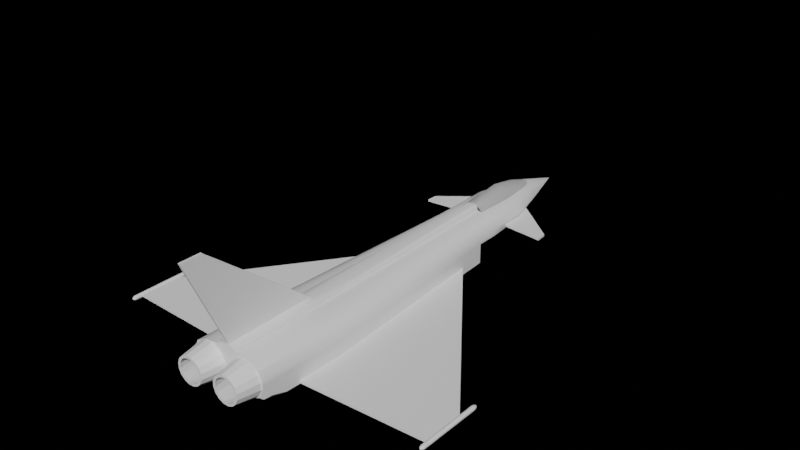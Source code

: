 # Source: models.blend  (saved by Blender 3.0.42; exported with 4.5.12 LTS)
import bpy
from mathutils import Matrix  # noqa: F401  (used for matrix-valued properties, if any)

bpy.ops.wm.read_factory_settings(use_empty=True)
scene = bpy.context.scene
scene.name = 'Scene'

# ---- node groups
ng_auto_smooth = bpy.data.node_groups.new('Auto Smooth', 'GeometryNodeTree')
_s = ng_auto_smooth.interface.new_socket(name='Geometry', in_out='OUTPUT', socket_type='NodeSocketGeometry')
_s = ng_auto_smooth.interface.new_socket(name='Geometry', in_out='INPUT', socket_type='NodeSocketGeometry')
_s = ng_auto_smooth.interface.new_socket(name='Angle', in_out='INPUT', socket_type='NodeSocketFloat')
_s.subtype = 'ANGLE'
_s.min_value = 0.0
_s.max_value = 3.142
ng_auto_smooth.is_modifier = True
_N = ng_auto_smooth.nodes; _L = ng_auto_smooth.links
n0 = _N.new('NodeGroupOutput'); n0.name = 'Group Output'; n0.location = (480, -100)
n1 = _N.new('NodeGroupInput'); n1.name = 'Group Input'; n1.location = (-420, -300)
n2 = _N.new('NodeGroupInput'); n2.name = 'Group Input.001'; n2.location = (-60, -100)
n3 = _N.new('GeometryNodeSetShadeSmooth'); n3.name = 'Set Shade Smooth'; n3.location = (120, -100)
n3.domain = 'EDGE'
n4 = _N.new('GeometryNodeSetShadeSmooth'); n4.name = 'Set Shade Smooth.001'; n4.location = (300, -100)
n5 = _N.new('GeometryNodeInputMeshEdgeAngle'); n5.name = 'Edge Angle'; n5.location = (-420, -220)
n6 = _N.new('GeometryNodeInputEdgeSmooth'); n6.name = 'Is Edge Smooth'; n6.location = (-60, -160)
n7 = _N.new('GeometryNodeInputShadeSmooth'); n7.name = 'Is Face Smooth'; n7.location = (-240, -340)
n8 = _N.new('FunctionNodeBooleanMath'); n8.name = 'Boolean Math'; n8.location = (-60, -220)
n9 = _N.new('FunctionNodeCompare'); n9.name = 'Compare'; n9.location = (-240, -180)
n9.operation = 'LESS_EQUAL'
_L.new(n5.outputs[0], n9.inputs[0])
_L.new(n4.outputs[0], n0.inputs[0])
_L.new(n1.outputs[1], n9.inputs[1])
_L.new(n9.outputs[0], n8.inputs[0])
_L.new(n7.outputs[0], n8.inputs[1])
_L.new(n2.outputs[0], n3.inputs[0])
_L.new(n6.outputs[0], n3.inputs[1])
_L.new(n3.outputs[0], n4.inputs[0])
_L.new(n8.outputs[0], n3.inputs[2])
n0.is_active_output = True

# ---- world
world_world = bpy.data.worlds.new('World'); scene.world = world_world
world_world.use_nodes = True; world_world.node_tree.nodes.clear()
_N = world_world.node_tree.nodes; _L = world_world.node_tree.links
n0 = _N.new('ShaderNodeOutputWorld'); n0.name = 'World Output'; n0.location = (300, 300)
n1 = _N.new('ShaderNodeBackground'); n1.name = 'Background'; n1.location = (10, 300)
n1.inputs[1].default_value = 0.1
n2 = _N.new('ShaderNodeSeparateColor'); n2.name = 'Separate RGB'; n2.location = (-180, 340)
n3 = _N.new('ShaderNodeTexGradient'); n3.name = 'Gradient Texture'; n3.location = (-180, 280)
n3.gradient_type = 'QUADRATIC_SPHERE'
_L.new(n1.outputs[0], n0.inputs[0])
_L.new(n3.outputs[0], n1.inputs[0])
n0.is_active_output = True
world_world.color = (0.05088, 0.05088, 0.05088)
world_world.use_sun_shadow = False
world_world.sun_shadow_jitter_overblur = 0.0

# ---- meshes
me_cube_002 = bpy.data.meshes.new('Cube.002')
me_cube_002.from_pydata([(-7.5, -0.9096, -0.5186), (-7.5, -0.9096, -0.4186), (-7.5, -2.66, -0.5186), (-7.5, -2.66, -0.4186), (-1.75, -0.9096, -0.5186), (-1.75, -0.9096, -0.4186), (-1.25, 7.59, -0.5186), (-1.25, 7.59, -0.4186), (-1.5, -2.91, -0.4186), (-1.5, -2.91, -0.5186), (-7.46, -0.09123, -0.3981), (-7.485, -0.08033, -0.389), (-7.51, -0.0769, -0.3861), (-7.535, -0.08033, -0.389), (-7.56, -0.09123, -0.3981), (-7.455, -0.1475, -0.389), (-7.482, -0.142, -0.3765), (-7.51, -0.1403, -0.3727), (-7.538, -0.142, -0.3765), (-7.565, -0.1475, -0.389), (-7.453, -0.2037, -0.3861), (-7.453, -2.913, -0.3861), (-7.482, -0.2037, -0.3727), (-7.482, -2.913, -0.3727), (-7.51, -0.2037, -0.3686), (-7.51, -2.913, -0.3686), (-7.538, -0.2037, -0.3727), (-7.538, -2.913, -0.3727), (-7.567, -0.2037, -0.3861), (-7.567, -2.913, -0.3861), (-7.455, -2.959, -0.389), (-7.482, -2.964, -0.3765), (-7.51, -2.965, -0.3727), (-7.538, -2.964, -0.3765), (-7.565, -2.959, -0.389), (-7.46, -3.005, -0.3981), (-7.485, -3.014, -0.389), (-7.51, -3.017, -0.3861), (-7.535, -3.014, -0.389), (-7.56, -3.005, -0.3981), (-7.58, -0.09123, -0.4184), (-7.59, -0.08033, -0.4435), (-7.592, -0.0769, -0.4686), (-7.59, -0.08033, -0.4937), (-7.58, -0.09123, -0.5188), (-7.59, -0.1475, -0.4136), (-7.602, -0.142, -0.4411), (-7.606, -0.1403, -0.4686), (-7.602, -0.142, -0.4961), (-7.59, -0.1475, -0.5236), (-7.592, -0.2037, -0.412), (-7.592, -2.913, -0.412), (-7.606, -0.2037, -0.4403), (-7.606, -2.913, -0.4403), (-7.61, -0.2037, -0.4686), (-7.61, -2.913, -0.4686), (-7.606, -0.2037, -0.4969), (-7.606, -2.913, -0.4969), (-7.592, -0.2037, -0.5252), (-7.592, -2.913, -0.5252), (-7.59, -2.959, -0.4136), (-7.602, -2.964, -0.4411), (-7.606, -2.965, -0.4686), (-7.602, -2.964, -0.4961), (-7.59, -2.959, -0.5236), (-7.58, -3.005, -0.4184), (-7.59, -3.014, -0.4435), (-7.592, -3.017, -0.4686), (-7.59, -3.014, -0.4937), (-7.58, -3.005, -0.5188), (-7.56, -0.09123, -0.5391), (-7.535, -0.08033, -0.5482), (-7.51, -0.0769, -0.5511), (-7.485, -0.08033, -0.5482), (-7.46, -0.09123, -0.5391), (-7.565, -0.1475, -0.5482), (-7.538, -0.142, -0.5607), (-7.51, -0.1403, -0.5645), (-7.482, -0.142, -0.5607), (-7.455, -0.1475, -0.5482), (-7.567, -0.2037, -0.5511), (-7.567, -2.913, -0.5511), (-7.538, -0.2037, -0.5645), (-7.538, -2.913, -0.5645), (-7.51, -0.2037, -0.5686), (-7.51, -2.913, -0.5686), (-7.482, -0.2037, -0.5645), (-7.482, -2.913, -0.5645), (-7.453, -0.2037, -0.5511), (-7.453, -2.913, -0.5511), (-7.565, -2.959, -0.5482), (-7.538, -2.964, -0.5607), (-7.51, -2.965, -0.5645), (-7.482, -2.964, -0.5607), (-7.455, -2.959, -0.5482), (-7.56, -3.005, -0.5391), (-7.535, -3.014, -0.5482), (-7.51, -3.017, -0.5511), (-7.485, -3.014, -0.5482), (-7.46, -3.005, -0.5391), (-7.44, -0.09123, -0.5188), (-7.43, -0.08033, -0.4937), (-7.428, -0.0769, -0.4686), (-7.43, -0.08033, -0.4435), (-7.44, -0.09123, -0.4184), (-7.43, -0.1475, -0.5236), (-7.418, -0.142, -0.4961), (-7.414, -0.1403, -0.4686), (-7.418, -0.142, -0.4411), (-7.43, -0.1475, -0.4136), (-7.428, -0.2037, -0.5252), (-7.428, -2.913, -0.5252), (-7.414, -0.2037, -0.4969), (-7.414, -2.913, -0.4969), (-7.41, -0.2037, -0.4686), (-7.41, -2.913, -0.4686), (-7.414, -0.2037, -0.4403), (-7.414, -2.913, -0.4403), (-7.428, -0.2037, -0.412), (-7.428, -2.913, -0.412), (-7.43, -2.959, -0.5236), (-7.418, -2.964, -0.4961), (-7.414, -2.965, -0.4686), (-7.418, -2.964, -0.4411), (-7.43, -2.959, -0.4136), (-7.44, -3.005, -0.5188), (-7.43, -3.014, -0.4937), (-7.428, -3.017, -0.4686), (-7.43, -3.014, -0.4435), (-7.44, -3.005, -0.4184), (-7.46, -0.04575, -0.5188), (-7.485, -0.02521, -0.5236), (-7.51, -0.01887, -0.5252), (-7.535, -0.02521, -0.5236), (-7.56, -0.04575, -0.5188), (-7.455, -0.02521, -0.4937), (-7.482, 0.002769, -0.4961), (-7.51, 0.01129, -0.4969), (-7.538, 0.002769, -0.4961), (-7.565, -0.02521, -0.4937), (-7.453, -0.01887, -0.4686), (-7.482, 0.01129, -0.4686), (-7.51, 0.02044, -0.4686), (-7.538, 0.01129, -0.4686), (-7.567, -0.01887, -0.4686), (-7.455, -0.02521, -0.4435), (-7.482, 0.002769, -0.4411), (-7.51, 0.01129, -0.4403), (-7.538, 0.002769, -0.4411), (-7.565, -0.02521, -0.4435), (-7.46, -0.04575, -0.4184), (-7.485, -0.02521, -0.4136), (-7.51, -0.01887, -0.412), (-7.535, -0.02521, -0.4136), (-7.56, -0.04575, -0.4184), (-7.46, -3.043, -0.4184), (-7.485, -3.059, -0.4136), (-7.51, -3.065, -0.412), (-7.535, -3.059, -0.4136), (-7.56, -3.043, -0.4184), (-7.455, -3.059, -0.4435), (-7.482, -3.082, -0.4411), (-7.51, -3.089, -0.4403), (-7.538, -3.082, -0.4411), (-7.565, -3.059, -0.4435), (-7.453, -3.065, -0.4686), (-7.482, -3.089, -0.4686), (-7.51, -3.097, -0.4686), (-7.538, -3.089, -0.4686), (-7.567, -3.065, -0.4686), (-7.455, -3.059, -0.4937), (-7.482, -3.082, -0.4961), (-7.51, -3.089, -0.4969), (-7.538, -3.082, -0.4961), (-7.565, -3.059, -0.4937), (-7.46, -3.043, -0.5188), (-7.485, -3.059, -0.5236), (-7.51, -3.065, -0.5252), (-7.535, -3.059, -0.5236), (-7.56, -3.043, -0.5188), (1.876e-06, -4.66, -0.5202), (1.876e-06, 8.84, -0.7565), (-1.151, 8.84, -0.5639), (-1.81, -0.8994, -0.6144), (1.876e-06, -0.8994, -0.6144), (1.876e-06, -4.66, 0.3205), (-1.75, -4.66, 0.2681), (1.876e-06, 8.84, -0.07953), (-1.151, 8.84, 0.08338), (-1.81, -0.8994, 0.2681), (1.876e-06, -4.66, 1.142), (-0.9528, 8.84, 0.9339), (-1.419, -0.8994, 0.9339), (-1.334, -4.66, 0.9339), (-0.4375, -4.66, 1.142), (-1.75, -4.66, 0.4865), (-1.094, -4.66, 1.054), (-1.574, -4.66, 0.814), (-1.25, 8.84, 0.4865), (-0.3125, 8.84, 1.142), (-1.124, 8.84, 0.814), (-0.7812, 8.84, 1.054), (-0.5503, -0.8994, 1.142), (-1.81, -0.8994, 0.4865), (-1.13, -0.8994, 1.054), (-1.608, -0.8994, 0.814), (-0.7656, -4.66, 1.098), (-0.8402, -0.8994, 1.098), (-0.5469, 8.84, 1.098), (-1.25, 8.84, -0.7565), (-1.25, 8.84, 0.1681), (-0.09856, 8.84, -0.5639), (-0.09856, 7.84, 0.1196), (-0.09856, 8.84, 0.1196), (-0.09856, 7.84, -0.6639), (-1.151, 7.84, -0.6639), (-1.151, 7.84, 0.08338), (-1.25, 9.84, 0.1681), (1.876e-06, 9.84, -0.07953), (-0.7812, 9.84, 1.054), (-0.9528, 9.84, 0.9339), (1.876e-06, 11.84, -0.07193), (-0.5469, 9.84, 1.098), (-1.024, 9.84, 0.814), (-1.25, 9.84, 0.4865), (-0.3125, 9.84, 1.142), (1.876e-06, -4.66, 1.292), (1.876e-06, 8.84, 1.392), (1.876e-06, 9.84, 1.392), (-0.1144, -4.66, 1.292), (-0.4375, -4.66, 1.181), (-0.276, -4.66, 1.277), (-0.3942, -4.66, 1.236), (-0.2812, 2.359, 1.292), (-0.5503, -0.8994, 1.181), (-0.4158, 0.73, 1.277), (-0.5143, -0.4628, 1.236), (-0.08173, 8.84, 1.392), (-0.3125, 8.84, 1.181), (-0.1971, 8.84, 1.377), (-0.2816, 8.84, 1.286), (-0.3125, 9.84, 1.181), (-0.08173, 9.84, 1.392), (-0.2816, 9.84, 1.286), (-0.1971, 9.84, 1.377), (-0.4957, -4.66, 0.9317), (-0.6434, -5.66, 0.7018), (-0.2753, -4.66, 0.719), (-0.4998, -5.66, 0.5632), (-0.1531, -4.66, 0.4383), (-0.4201, -5.66, 0.3802), (-0.1476, -4.66, 0.1321), (-0.4165, -5.66, 0.1806), (-0.2597, -4.66, -0.1529), (-0.4896, -5.66, -0.005183), (-0.4723, -4.66, -0.3733), (-0.6282, -5.66, -0.1488), (-0.7531, -4.66, -0.4955), (-0.8112, -5.66, -0.2285), (-1.059, -4.66, -0.501), (-1.011, -5.66, -0.2321), (-1.344, -4.66, -0.3889), (-1.197, -5.66, -0.159), (-1.565, -4.66, -0.1763), (-1.34, -5.66, -0.0204), (-1.687, -4.66, 0.1045), (-1.42, -5.66, 0.1626), (-1.692, -4.66, 0.4107), (-1.423, -5.66, 0.3622), (-1.58, -4.66, 0.6957), (-1.35, -5.66, 0.548), (-1.368, -4.66, 0.9161), (-1.212, -5.66, 0.6916), (-1.087, -4.66, 1.038), (-1.029, -5.66, 0.7713), (-0.7807, -4.66, 1.044), (-0.8292, -5.66, 0.7749), (-0.4106, -5.66, 0.6251), (-0.5848, -5.66, 0.7931), (-0.3141, -5.66, 0.4032), (-0.3097, -5.66, 0.1613), (-0.3983, -5.66, -0.06385), (-0.5663, -5.66, -0.238), (-0.7882, -5.66, -0.3346), (-1.03, -5.66, -0.3389), (-1.255, -5.66, -0.2503), (-1.429, -5.66, -0.0823), (-1.526, -5.66, 0.1396), (-1.53, -5.66, 0.3815), (-1.442, -5.66, 0.6066), (-1.274, -5.66, 0.7808), (-1.052, -5.66, 0.8773), (-0.8099, -5.66, 0.8817), (-0.33, -4.66, 0.6811), (-0.5317, -4.66, 0.8757), (-0.2182, -4.66, 0.4241), (-0.2131, -4.66, 0.1439), (-0.3157, -4.66, -0.1169), (-0.5103, -4.66, -0.3186), (-0.7673, -4.66, -0.4304), (-1.047, -4.66, -0.4355), (-1.308, -4.66, -0.3329), (-1.51, -4.66, -0.1383), (-1.622, -4.66, 0.1187), (-1.627, -4.66, 0.3989), (-1.524, -4.66, 0.6597), (-1.33, -4.66, 0.8614), (-1.073, -4.66, 0.9732), (-0.7925, -4.66, 0.9782), (-1.761, -3.554, -0.5379), (-1.044, -4.66, -0.5202), (-1.75, -4.66, 0.1855), (-1.547, -4.253, -0.5254), (-1.633, -4.541, -0.4045), (-1.543, -4.66, -0.3135), (-1.753, -4.253, -0.3187), (-1.115, 11.84, 0.1681), (-0.7812, 11.84, 1.032), (-0.9528, 11.84, 0.9207), (-0.5469, 11.84, 1.032), (-1.124, 11.84, 0.8424), (-1.25, 11.84, 0.4865), (-0.8333, 11.84, 0.02141), (-0.4167, 11.84, -0.05526), (-0.8333, 8.84, 0.01887), (-0.4167, 8.84, -0.06033), (-0.8333, 9.84, 0.01887), (-0.4167, 9.84, -0.06033), (-0.226, 13.84, -0.004493), (1.877e-06, 13.84, -0.01699), (-0.4238, 13.84, 0.9361), (-0.5169, 13.84, 0.8025), (-0.2967, 13.84, 0.9851), (-0.61, 13.84, 0.6688), (-0.6782, 13.84, 0.4018), (-0.5705, 13.84, 0.213), (-0.1639, 13.84, 1.069), (-0.1069, 13.84, 1.096), (-0.04429, 13.84, 1.113), (1.877e-06, 13.84, 1.113), (-0.4521, 13.84, 0.05301), (1.875e-06, 16.14, 0.4012), (7.5, -0.9096, -0.5186), (7.5, -0.9096, -0.4186), (7.5, -2.66, -0.5186), (7.5, -2.66, -0.4186), (1.75, -0.9096, -0.5186), (1.75, -0.9096, -0.4186), (1.25, 7.59, -0.5186), (1.25, 7.59, -0.4186), (1.5, -2.91, -0.4186), (1.5, -2.91, -0.5186), (7.46, -0.09123, -0.3981), (7.485, -0.08033, -0.389), (7.51, -0.0769, -0.3861), (7.535, -0.08033, -0.389), (7.56, -0.09123, -0.3981), (7.455, -0.1475, -0.389), (7.482, -0.142, -0.3765), (7.51, -0.1403, -0.3727), (7.538, -0.142, -0.3765), (7.565, -0.1475, -0.389), (7.453, -0.2037, -0.3861), (7.453, -2.913, -0.3861), (7.482, -0.2037, -0.3727), (7.482, -2.913, -0.3727), (7.51, -0.2037, -0.3686), (7.51, -2.913, -0.3686), (7.538, -0.2037, -0.3727), (7.538, -2.913, -0.3727), (7.567, -0.2037, -0.3861), (7.567, -2.913, -0.3861), (7.455, -2.959, -0.389), (7.482, -2.964, -0.3765), (7.51, -2.965, -0.3727), (7.538, -2.964, -0.3765), (7.565, -2.959, -0.389), (7.46, -3.005, -0.3981), (7.485, -3.014, -0.389), (7.51, -3.017, -0.3861), (7.535, -3.014, -0.389), (7.56, -3.005, -0.3981), (7.58, -0.09123, -0.4184), (7.59, -0.08033, -0.4435), (7.592, -0.0769, -0.4686), (7.59, -0.08033, -0.4937), (7.58, -0.09123, -0.5188), (7.59, -0.1475, -0.4136), (7.602, -0.142, -0.4411), (7.606, -0.1403, -0.4686), (7.602, -0.142, -0.4961), (7.59, -0.1475, -0.5236), (7.592, -0.2037, -0.412), (7.592, -2.913, -0.412), (7.606, -0.2037, -0.4403), (7.606, -2.913, -0.4403), (7.61, -0.2037, -0.4686), (7.61, -2.913, -0.4686), (7.606, -0.2037, -0.4969), (7.606, -2.913, -0.4969), (7.592, -0.2037, -0.5252), (7.592, -2.913, -0.5252), (7.59, -2.959, -0.4136), (7.602, -2.964, -0.4411), (7.606, -2.965, -0.4686), (7.602, -2.964, -0.4961), (7.59, -2.959, -0.5236), (7.58, -3.005, -0.4184), (7.59, -3.014, -0.4435), (7.592, -3.017, -0.4686), (7.59, -3.014, -0.4937), (7.58, -3.005, -0.5188), (7.56, -0.09123, -0.5391), (7.535, -0.08033, -0.5482), (7.51, -0.0769, -0.5511), (7.485, -0.08033, -0.5482), (7.46, -0.09123, -0.5391), (7.565, -0.1475, -0.5482), (7.538, -0.142, -0.5607), (7.51, -0.1403, -0.5645), (7.482, -0.142, -0.5607), (7.455, -0.1475, -0.5482), (7.567, -0.2037, -0.5511), (7.567, -2.913, -0.5511), (7.538, -0.2037, -0.5645), (7.538, -2.913, -0.5645), (7.51, -0.2037, -0.5686), (7.51, -2.913, -0.5686), (7.482, -0.2037, -0.5645), (7.482, -2.913, -0.5645), (7.453, -0.2037, -0.5511), (7.453, -2.913, -0.5511), (7.565, -2.959, -0.5482), (7.538, -2.964, -0.5607), (7.51, -2.965, -0.5645), (7.482, -2.964, -0.5607), (7.455, -2.959, -0.5482), (7.56, -3.005, -0.5391), (7.535, -3.014, -0.5482), (7.51, -3.017, -0.5511), (7.485, -3.014, -0.5482), (7.46, -3.005, -0.5391), (7.44, -0.09123, -0.5188), (7.43, -0.08033, -0.4937), (7.428, -0.0769, -0.4686), (7.43, -0.08033, -0.4435), (7.44, -0.09123, -0.4184), (7.43, -0.1475, -0.5236), (7.418, -0.142, -0.4961), (7.414, -0.1403, -0.4686), (7.418, -0.142, -0.4411), (7.43, -0.1475, -0.4136), (7.428, -0.2037, -0.5252), (7.428, -2.913, -0.5252), (7.414, -0.2037, -0.4969), (7.414, -2.913, -0.4969), (7.41, -0.2037, -0.4686), (7.41, -2.913, -0.4686), (7.414, -0.2037, -0.4403), (7.414, -2.913, -0.4403), (7.428, -0.2037, -0.412), (7.428, -2.913, -0.412), (7.43, -2.959, -0.5236), (7.418, -2.964, -0.4961), (7.414, -2.965, -0.4686), (7.418, -2.964, -0.4411), (7.43, -2.959, -0.4136), (7.44, -3.005, -0.5188), (7.43, -3.014, -0.4937), (7.428, -3.017, -0.4686), (7.43, -3.014, -0.4435), (7.44, -3.005, -0.4184), (7.46, -0.04575, -0.5188), (7.485, -0.02521, -0.5236), (7.51, -0.01887, -0.5252), (7.535, -0.02521, -0.5236), (7.56, -0.04575, -0.5188), (7.455, -0.02521, -0.4937), (7.482, 0.002769, -0.4961), (7.51, 0.01129, -0.4969), (7.538, 0.002769, -0.4961), (7.565, -0.02521, -0.4937), (7.453, -0.01887, -0.4686), (7.482, 0.01129, -0.4686), (7.51, 0.02044, -0.4686), (7.538, 0.01129, -0.4686), (7.567, -0.01887, -0.4686), (7.455, -0.02521, -0.4435), (7.482, 0.002769, -0.4411), (7.51, 0.01129, -0.4403), (7.538, 0.002769, -0.4411), (7.565, -0.02521, -0.4435), (7.46, -0.04575, -0.4184), (7.485, -0.02521, -0.4136), (7.51, -0.01887, -0.412), (7.535, -0.02521, -0.4136), (7.56, -0.04575, -0.4184), (7.46, -3.043, -0.4184), (7.485, -3.059, -0.4136), (7.51, -3.065, -0.412), (7.535, -3.059, -0.4136), (7.56, -3.043, -0.4184), (7.455, -3.059, -0.4435), (7.482, -3.082, -0.4411), (7.51, -3.089, -0.4403), (7.538, -3.082, -0.4411), (7.565, -3.059, -0.4435), (7.453, -3.065, -0.4686), (7.482, -3.089, -0.4686), (7.51, -3.097, -0.4686), (7.538, -3.089, -0.4686), (7.567, -3.065, -0.4686), (7.455, -3.059, -0.4937), (7.482, -3.082, -0.4961), (7.51, -3.089, -0.4969), (7.538, -3.082, -0.4961), (7.565, -3.059, -0.4937), (7.46, -3.043, -0.5188), (7.485, -3.059, -0.5236), (7.51, -3.065, -0.5252), (7.535, -3.059, -0.5236), (7.56, -3.043, -0.5188), (1.151, 8.84, -0.5639), (1.81, -0.8994, -0.6144), (1.75, -4.66, 0.2681), (1.151, 8.84, 0.08338), (1.81, -0.8994, 0.2681), (0.9528, 8.84, 0.9339), (1.419, -0.8994, 0.9339), (1.334, -4.66, 0.9339), (0.4375, -4.66, 1.142), (1.75, -4.66, 0.4865), (1.094, -4.66, 1.054), (1.574, -4.66, 0.814), (1.25, 8.84, 0.4865), (0.3125, 8.84, 1.142), (1.124, 8.84, 0.814), (0.7813, 8.84, 1.054), (0.5503, -0.8994, 1.142), (1.81, -0.8994, 0.4865), (1.13, -0.8994, 1.054), (1.608, -0.8994, 0.814), (0.7656, -4.66, 1.098), (0.8403, -0.8994, 1.098), (0.5469, 8.84, 1.098), (1.25, 8.84, -0.7565), (1.25, 8.84, 0.1681), (0.09856, 8.84, -0.5639), (0.09856, 7.84, 0.1196), (0.09856, 8.84, 0.1196), (0.09856, 7.84, -0.6639), (1.151, 7.84, -0.6639), (1.151, 7.84, 0.08338), (1.25, 9.84, 0.1681), (0.7813, 9.84, 1.054), (0.9528, 9.84, 0.9339), (0.5469, 9.84, 1.098), (1.024, 9.84, 0.814), (1.25, 9.84, 0.4865), (0.3125, 9.84, 1.142), (0.1144, -4.66, 1.292), (0.4375, -4.66, 1.181), (0.276, -4.66, 1.277), (0.3942, -4.66, 1.236), (0.2812, 2.359, 1.292), (0.5503, -0.8994, 1.181), (0.4158, 0.73, 1.277), (0.5143, -0.4628, 1.236), (0.08174, 8.84, 1.392), (0.3125, 8.84, 1.181), (0.1971, 8.84, 1.377), (0.2816, 8.84, 1.286), (0.3125, 9.84, 1.181), (0.08174, 9.84, 1.392), (0.2816, 9.84, 1.286), (0.1971, 9.84, 1.377), (0.4957, -4.66, 0.9317), (0.6434, -5.66, 0.7018), (0.2753, -4.66, 0.719), (0.4998, -5.66, 0.5632), (0.1531, -4.66, 0.4383), (0.4201, -5.66, 0.3802), (0.1476, -4.66, 0.1321), (0.4165, -5.66, 0.1806), (0.2597, -4.66, -0.1529), (0.4896, -5.66, -0.005183), (0.4723, -4.66, -0.3733), (0.6282, -5.66, -0.1488), (0.7531, -4.66, -0.4955), (0.8112, -5.66, -0.2285), (1.059, -4.66, -0.501), (1.011, -5.66, -0.2321), (1.344, -4.66, -0.3889), (1.197, -5.66, -0.159), (1.565, -4.66, -0.1763), (1.34, -5.66, -0.0204), (1.687, -4.66, 0.1045), (1.42, -5.66, 0.1626), (1.692, -4.66, 0.4107), (1.423, -5.66, 0.3622), (1.58, -4.66, 0.6957), (1.35, -5.66, 0.548), (1.368, -4.66, 0.9161), (1.212, -5.66, 0.6916), (1.087, -4.66, 1.038), (1.029, -5.66, 0.7713), (0.7807, -4.66, 1.044), (0.8292, -5.66, 0.7749), (0.4106, -5.66, 0.6251), (0.5848, -5.66, 0.7931), (0.3141, -5.66, 0.4032), (0.3097, -5.66, 0.1613), (0.3983, -5.66, -0.06385), (0.5663, -5.66, -0.238), (0.7882, -5.66, -0.3346), (1.03, -5.66, -0.3389), (1.255, -5.66, -0.2503), (1.429, -5.66, -0.0823), (1.526, -5.66, 0.1396), (1.53, -5.66, 0.3815), (1.442, -5.66, 0.6066), (1.274, -5.66, 0.7808), (1.052, -5.66, 0.8773), (0.8099, -5.66, 0.8817), (0.33, -4.66, 0.6811), (0.5317, -4.66, 0.8757), (0.2182, -4.66, 0.4241), (0.2131, -4.66, 0.1439), (0.3157, -4.66, -0.1169), (0.5103, -4.66, -0.3186), (0.7673, -4.66, -0.4304), (1.048, -4.66, -0.4355), (1.308, -4.66, -0.3329), (1.51, -4.66, -0.1383), (1.622, -4.66, 0.1187), (1.627, -4.66, 0.3989), (1.524, -4.66, 0.6597), (1.33, -4.66, 0.8614), (1.073, -4.66, 0.9732), (0.7925, -4.66, 0.9782), (1.761, -3.554, -0.5379), (1.044, -4.66, -0.5202), (1.75, -4.66, 0.1855), (1.547, -4.253, -0.5254), (1.633, -4.541, -0.4045), (1.543, -4.66, -0.3135), (1.753, -4.253, -0.3187), (1.115, 11.84, 0.1681), (0.7813, 11.84, 1.032), (0.9528, 11.84, 0.9207), (0.5469, 11.84, 1.032), (1.124, 11.84, 0.8424), (1.25, 11.84, 0.4865), (0.8333, 11.84, 0.02141), (0.4167, 11.84, -0.05526), (0.8333, 8.84, 0.01887), (0.4167, 8.84, -0.06033), (0.8333, 9.84, 0.01887), (0.4167, 9.84, -0.06033), (0.226, 13.84, -0.004493), (0.4238, 13.84, 0.9361), (0.5169, 13.84, 0.8025), (0.2967, 13.84, 0.9851), (0.61, 13.84, 0.6688), (0.6782, 13.84, 0.4018), (0.5705, 13.84, 0.213), (0.1639, 13.84, 1.069), (0.1069, 13.84, 1.096), (0.0443, 13.84, 1.113), (0.4521, 13.84, 0.05301), (-3.051, 10.61, 0.2314), (-3.051, 10.61, 0.3314), (-3.018, 11.11, 0.2314), (-3.018, 11.11, 0.3314), (-1.032, 10.82, 0.2314), (-1.032, 10.82, 0.3314), (-0.8983, 12.82, 0.2314), (-0.8983, 12.82, 0.3314), (3.051, 10.61, 0.2314), (3.051, 10.61, 0.3314), (3.018, 11.11, 0.2314), (3.018, 11.11, 0.3314), (1.032, 10.82, 0.2314), (1.032, 10.82, 0.3314), (0.8983, 12.82, 0.2314), (0.8983, 12.82, 0.3314), (-0.05, -4.58, 1.251), (-0.05, -6.371, 5.251), (-0.05, -0.3796, 1.251), (-0.05, -5.389, 5.251), (0.05, -4.58, 1.251), (0.05, -6.371, 5.251), (0.05, -0.3796, 1.251), (0.05, -5.389, 5.251)], [], [(9, 8, 3, 2), (0, 1, 7, 6), (5, 1, 3, 8), (0, 6, 4), (7, 1, 5), (323, 221, 218, 327), (1, 0, 2, 3), (0, 4, 9, 2), (10, 11, 16, 15), (11, 12, 17, 16), (12, 13, 18, 17), (13, 14, 19, 18), (14, 40, 45, 19), (15, 16, 22, 20), (16, 17, 24, 22), (17, 18, 26, 24), (18, 19, 28, 26), (19, 45, 50, 28), (20, 22, 23, 21), (22, 24, 25, 23), (24, 26, 27, 25), (26, 28, 29, 27), (28, 50, 51, 29), (21, 23, 31, 30), (23, 25, 32, 31), (25, 27, 33, 32), (27, 29, 34, 33), (29, 51, 60, 34), (30, 31, 36, 35), (31, 32, 37, 36), (32, 33, 38, 37), (33, 34, 39, 38), (34, 60, 65, 39), (35, 36, 156, 155), (36, 37, 157, 156), (37, 38, 158, 157), (38, 39, 159, 158), (39, 65, 159), (40, 41, 46, 45), (41, 42, 47, 46), (42, 43, 48, 47), (43, 44, 49, 48), (44, 70, 75, 49), (45, 46, 52, 50), (46, 47, 54, 52), (47, 48, 56, 54), (48, 49, 58, 56), (49, 75, 80, 58), (50, 52, 53, 51), (52, 54, 55, 53), (54, 56, 57, 55), (56, 58, 59, 57), (58, 80, 81, 59), (51, 53, 61, 60), (53, 55, 62, 61), (55, 57, 63, 62), (57, 59, 64, 63), (59, 81, 90, 64), (60, 61, 66, 65), (61, 62, 67, 66), (62, 63, 68, 67), (63, 64, 69, 68), (64, 90, 95, 69), (65, 66, 164, 159), (66, 67, 169, 164), (67, 68, 174, 169), (68, 69, 179, 174), (69, 95, 179), (70, 71, 76, 75), (71, 72, 77, 76), (72, 73, 78, 77), (73, 74, 79, 78), (74, 100, 105, 79), (75, 76, 82, 80), (76, 77, 84, 82), (77, 78, 86, 84), (78, 79, 88, 86), (79, 105, 110, 88), (80, 82, 83, 81), (82, 84, 85, 83), (84, 86, 87, 85), (86, 88, 89, 87), (88, 110, 111, 89), (81, 83, 91, 90), (83, 85, 92, 91), (85, 87, 93, 92), (87, 89, 94, 93), (89, 111, 120, 94), (90, 91, 96, 95), (91, 92, 97, 96), (92, 93, 98, 97), (93, 94, 99, 98), (94, 120, 125, 99), (95, 96, 178, 179), (96, 97, 177, 178), (97, 98, 176, 177), (98, 99, 175, 176), (99, 125, 175), (100, 101, 106, 105), (101, 102, 107, 106), (102, 103, 108, 107), (103, 104, 109, 108), (104, 10, 15, 109), (105, 106, 112, 110), (106, 107, 114, 112), (107, 108, 116, 114), (108, 109, 118, 116), (109, 15, 20, 118), (110, 112, 113, 111), (112, 114, 115, 113), (114, 116, 117, 115), (116, 118, 119, 117), (118, 20, 21, 119), (111, 113, 121, 120), (113, 115, 122, 121), (115, 117, 123, 122), (117, 119, 124, 123), (119, 21, 30, 124), (120, 121, 126, 125), (121, 122, 127, 126), (122, 123, 128, 127), (123, 124, 129, 128), (124, 30, 35, 129), (125, 126, 170, 175), (126, 127, 165, 170), (127, 128, 160, 165), (128, 129, 155, 160), (129, 35, 155), (74, 130, 100), (74, 73, 131, 130), (73, 72, 132, 131), (72, 71, 133, 132), (71, 70, 134, 133), (70, 44, 134), (100, 130, 135, 101), (130, 131, 136, 135), (131, 132, 137, 136), (132, 133, 138, 137), (133, 134, 139, 138), (134, 44, 43, 139), (101, 135, 140, 102), (135, 136, 141, 140), (136, 137, 142, 141), (137, 138, 143, 142), (138, 139, 144, 143), (139, 43, 42, 144), (102, 140, 145, 103), (140, 141, 146, 145), (141, 142, 147, 146), (142, 143, 148, 147), (143, 144, 149, 148), (144, 42, 41, 149), (103, 145, 150, 104), (145, 146, 151, 150), (146, 147, 152, 151), (147, 148, 153, 152), (148, 149, 154, 153), (149, 41, 40, 154), (104, 150, 10), (150, 151, 11, 10), (151, 152, 12, 11), (152, 153, 13, 12), (153, 154, 14, 13), (154, 40, 14), (155, 156, 161, 160), (156, 157, 162, 161), (157, 158, 163, 162), (158, 159, 164, 163), (160, 161, 166, 165), (161, 162, 167, 166), (162, 163, 168, 167), (163, 164, 169, 168), (165, 166, 171, 170), (166, 167, 172, 171), (167, 168, 173, 172), (168, 169, 174, 173), (170, 171, 176, 175), (171, 172, 177, 176), (172, 173, 178, 177), (173, 174, 179, 178), (311, 314, 310, 180, 185, 186), (209, 183, 189, 210), (184, 183, 209, 181), (188, 213, 212, 216), (180, 310, 312, 309, 183, 184), (210, 189, 203, 198), (210, 198, 224, 217), (204, 201, 191, 192), (189, 186, 195, 203), (186, 185, 190, 194, 206, 196, 193, 197, 195), (206, 207, 204, 196), (193, 192, 205, 197), (197, 205, 203, 195), (207, 208, 201, 204), (192, 191, 200, 205), (205, 200, 198, 203), (199, 202, 234, 238), (196, 204, 192, 193), (202, 199, 208, 207), (194, 202, 207, 206), (182, 211, 181, 209), (213, 188, 210, 324, 325, 187), (188, 182, 209, 210), (211, 213, 187, 181), (214, 215, 216, 212), (213, 211, 214, 212), (182, 188, 216, 215), (211, 182, 215, 214), (201, 208, 222, 219), (198, 200, 223, 224), (208, 199, 225, 222), (200, 191, 220, 223), (191, 201, 219, 220), (324, 210, 217, 326), (194, 190, 226, 229, 231, 232, 230), (225, 199, 238, 241), (237, 227, 228, 242), (202, 194, 230, 234), (229, 233, 235, 231), (231, 235, 236, 232), (232, 236, 234, 230), (233, 237, 239, 235), (235, 239, 240, 236), (236, 240, 238, 234), (241, 238, 240, 243), (243, 240, 239, 244), (244, 239, 237, 242), (229, 226, 227, 237, 233), (245, 278, 277, 247), (247, 277, 279, 249), (249, 279, 280, 251), (251, 280, 281, 253), (253, 281, 282, 255), (255, 282, 283, 257), (257, 283, 284, 259), (259, 284, 285, 261), (261, 285, 286, 263), (263, 286, 287, 265), (265, 287, 288, 267), (267, 288, 289, 269), (269, 289, 290, 271), (271, 290, 291, 273), (274, 272, 306, 307), (273, 291, 292, 275), (275, 292, 278, 245), (246, 248, 277, 278), (248, 250, 279, 277), (250, 252, 280, 279), (252, 254, 281, 280), (254, 256, 282, 281), (256, 258, 283, 282), (258, 260, 284, 283), (260, 262, 285, 284), (262, 264, 286, 285), (264, 266, 287, 286), (266, 268, 288, 287), (268, 270, 289, 288), (270, 272, 290, 289), (272, 274, 291, 290), (274, 276, 292, 291), (276, 246, 278, 292), (293, 294, 308, 307, 306, 305, 304, 303, 302, 301, 300, 299, 298, 297, 296, 295), (260, 258, 299, 300), (276, 274, 307, 308), (262, 260, 300, 301), (248, 246, 294, 293), (246, 276, 308, 294), (264, 262, 301, 302), (250, 248, 293, 295), (266, 264, 302, 303), (252, 250, 295, 296), (268, 266, 303, 304), (254, 252, 296, 297), (270, 268, 304, 305), (256, 254, 297, 298), (272, 270, 305, 306), (258, 256, 298, 299), (309, 312, 313, 315), (310, 314, 313, 312), (311, 315, 313, 314), (183, 309, 315, 311, 186, 189), (220, 219, 317, 318), (224, 223, 320, 321), (219, 222, 319, 317), (224, 321, 316, 217), (223, 220, 318, 320), (187, 325, 327, 218), (325, 324, 326, 327), (316, 322, 326, 217), (322, 323, 327, 326), (334, 333, 341), (322, 316, 335, 340), (317, 319, 332, 330), (221, 323, 328, 329), (323, 322, 340, 328), (320, 318, 331, 333), (321, 320, 333, 334), (316, 321, 334, 335), (318, 317, 330, 331), (340, 335, 341), (335, 334, 341), (328, 340, 341), (332, 336, 341), (329, 328, 341), (336, 337, 341), (331, 330, 341), (337, 338, 341), (330, 332, 341), (338, 339, 341), (333, 331, 341), (351, 344, 345, 350), (342, 348, 349, 343), (347, 350, 345, 343), (342, 346, 348), (349, 347, 343), (654, 658, 218, 221), (343, 345, 344, 342), (342, 344, 351, 346), (352, 357, 358, 353), (353, 358, 359, 354), (354, 359, 360, 355), (355, 360, 361, 356), (356, 361, 387, 382), (357, 362, 364, 358), (358, 364, 366, 359), (359, 366, 368, 360), (360, 368, 370, 361), (361, 370, 392, 387), (362, 363, 365, 364), (364, 365, 367, 366), (366, 367, 369, 368), (368, 369, 371, 370), (370, 371, 393, 392), (363, 372, 373, 365), (365, 373, 374, 367), (367, 374, 375, 369), (369, 375, 376, 371), (371, 376, 402, 393), (372, 377, 378, 373), (373, 378, 379, 374), (374, 379, 380, 375), (375, 380, 381, 376), (376, 381, 407, 402), (377, 497, 498, 378), (378, 498, 499, 379), (379, 499, 500, 380), (380, 500, 501, 381), (381, 501, 407), (382, 387, 388, 383), (383, 388, 389, 384), (384, 389, 390, 385), (385, 390, 391, 386), (386, 391, 417, 412), (387, 392, 394, 388), (388, 394, 396, 389), (389, 396, 398, 390), (390, 398, 400, 391), (391, 400, 422, 417), (392, 393, 395, 394), (394, 395, 397, 396), (396, 397, 399, 398), (398, 399, 401, 400), (400, 401, 423, 422), (393, 402, 403, 395), (395, 403, 404, 397), (397, 404, 405, 399), (399, 405, 406, 401), (401, 406, 432, 423), (402, 407, 408, 403), (403, 408, 409, 404), (404, 409, 410, 405), (405, 410, 411, 406), (406, 411, 437, 432), (407, 501, 506, 408), (408, 506, 511, 409), (409, 511, 516, 410), (410, 516, 521, 411), (411, 521, 437), (412, 417, 418, 413), (413, 418, 419, 414), (414, 419, 420, 415), (415, 420, 421, 416), (416, 421, 447, 442), (417, 422, 424, 418), (418, 424, 426, 419), (419, 426, 428, 420), (420, 428, 430, 421), (421, 430, 452, 447), (422, 423, 425, 424), (424, 425, 427, 426), (426, 427, 429, 428), (428, 429, 431, 430), (430, 431, 453, 452), (423, 432, 433, 425), (425, 433, 434, 427), (427, 434, 435, 429), (429, 435, 436, 431), (431, 436, 462, 453), (432, 437, 438, 433), (433, 438, 439, 434), (434, 439, 440, 435), (435, 440, 441, 436), (436, 441, 467, 462), (437, 521, 520, 438), (438, 520, 519, 439), (439, 519, 518, 440), (440, 518, 517, 441), (441, 517, 467), (442, 447, 448, 443), (443, 448, 449, 444), (444, 449, 450, 445), (445, 450, 451, 446), (446, 451, 357, 352), (447, 452, 454, 448), (448, 454, 456, 449), (449, 456, 458, 450), (450, 458, 460, 451), (451, 460, 362, 357), (452, 453, 455, 454), (454, 455, 457, 456), (456, 457, 459, 458), (458, 459, 461, 460), (460, 461, 363, 362), (453, 462, 463, 455), (455, 463, 464, 457), (457, 464, 465, 459), (459, 465, 466, 461), (461, 466, 372, 363), (462, 467, 468, 463), (463, 468, 469, 464), (464, 469, 470, 465), (465, 470, 471, 466), (466, 471, 377, 372), (467, 517, 512, 468), (468, 512, 507, 469), (469, 507, 502, 470), (470, 502, 497, 471), (471, 497, 377), (416, 442, 472), (416, 472, 473, 415), (415, 473, 474, 414), (414, 474, 475, 413), (413, 475, 476, 412), (412, 476, 386), (442, 443, 477, 472), (472, 477, 478, 473), (473, 478, 479, 474), (474, 479, 480, 475), (475, 480, 481, 476), (476, 481, 385, 386), (443, 444, 482, 477), (477, 482, 483, 478), (478, 483, 484, 479), (479, 484, 485, 480), (480, 485, 486, 481), (481, 486, 384, 385), (444, 445, 487, 482), (482, 487, 488, 483), (483, 488, 489, 484), (484, 489, 490, 485), (485, 490, 491, 486), (486, 491, 383, 384), (445, 446, 492, 487), (487, 492, 493, 488), (488, 493, 494, 489), (489, 494, 495, 490), (490, 495, 496, 491), (491, 496, 382, 383), (446, 352, 492), (492, 352, 353, 493), (493, 353, 354, 494), (494, 354, 355, 495), (495, 355, 356, 496), (496, 356, 382), (497, 502, 503, 498), (498, 503, 504, 499), (499, 504, 505, 500), (500, 505, 506, 501), (502, 507, 508, 503), (503, 508, 509, 504), (504, 509, 510, 505), (505, 510, 511, 506), (507, 512, 513, 508), (508, 513, 514, 509), (509, 514, 515, 510), (510, 515, 516, 511), (512, 517, 518, 513), (513, 518, 519, 514), (514, 519, 520, 515), (515, 520, 521, 516), (642, 524, 185, 180, 641, 645), (545, 546, 526, 523), (184, 181, 545, 523), (525, 552, 548, 549), (180, 184, 523, 640, 643, 641), (546, 534, 539, 526), (546, 553, 558, 534), (540, 528, 527, 537), (526, 539, 531, 524), (524, 531, 533, 529, 532, 542, 530, 190, 185), (542, 532, 540, 543), (529, 533, 541, 528), (533, 531, 539, 541), (543, 540, 537, 544), (528, 541, 536, 527), (541, 539, 534, 536), (535, 569, 565, 538), (532, 529, 528, 540), (538, 543, 544, 535), (530, 542, 543, 538), (522, 545, 181, 547), (549, 187, 656, 655, 546, 525), (525, 546, 545, 522), (547, 181, 187, 549), (550, 548, 552, 551), (549, 548, 550, 547), (522, 551, 552, 525), (547, 550, 551, 522), (537, 554, 556, 544), (534, 558, 557, 536), (544, 556, 559, 535), (536, 557, 555, 527), (527, 555, 554, 537), (655, 657, 553, 546), (530, 561, 563, 562, 560, 226, 190), (559, 572, 569, 535), (568, 573, 228, 227), (538, 565, 561, 530), (560, 562, 566, 564), (562, 563, 567, 566), (563, 561, 565, 567), (564, 566, 570, 568), (566, 567, 571, 570), (567, 565, 569, 571), (572, 574, 571, 569), (574, 575, 570, 571), (575, 573, 568, 570), (560, 564, 568, 227, 226), (576, 578, 608, 609), (578, 580, 610, 608), (580, 582, 611, 610), (582, 584, 612, 611), (584, 586, 613, 612), (586, 588, 614, 613), (588, 590, 615, 614), (590, 592, 616, 615), (592, 594, 617, 616), (594, 596, 618, 617), (596, 598, 619, 618), (598, 600, 620, 619), (600, 602, 621, 620), (602, 604, 622, 621), (605, 638, 637, 603), (604, 606, 623, 622), (606, 576, 609, 623), (577, 609, 608, 579), (579, 608, 610, 581), (581, 610, 611, 583), (583, 611, 612, 585), (585, 612, 613, 587), (587, 613, 614, 589), (589, 614, 615, 591), (591, 615, 616, 593), (593, 616, 617, 595), (595, 617, 618, 597), (597, 618, 619, 599), (599, 619, 620, 601), (601, 620, 621, 603), (603, 621, 622, 605), (605, 622, 623, 607), (607, 623, 609, 577), (624, 626, 627, 628, 629, 630, 631, 632, 633, 634, 635, 636, 637, 638, 639, 625), (591, 631, 630, 589), (607, 639, 638, 605), (593, 632, 631, 591), (579, 624, 625, 577), (577, 625, 639, 607), (595, 633, 632, 593), (581, 626, 624, 579), (597, 634, 633, 595), (583, 627, 626, 581), (599, 635, 634, 597), (585, 628, 627, 583), (601, 636, 635, 599), (587, 629, 628, 585), (603, 637, 636, 601), (589, 630, 629, 587), (640, 646, 644, 643), (641, 643, 644, 645), (642, 645, 644, 646), (523, 526, 524, 642, 646, 640), (555, 649, 648, 554), (558, 652, 651, 557), (554, 648, 650, 556), (558, 553, 647, 652), (557, 651, 649, 555), (187, 218, 658, 656), (656, 658, 657, 655), (647, 553, 657, 653), (653, 657, 658, 654), (664, 341, 663), (653, 669, 665, 647), (648, 660, 662, 650), (221, 329, 659, 654), (654, 659, 669, 653), (651, 663, 661, 649), (652, 664, 663, 651), (647, 665, 664, 652), (649, 661, 660, 648), (669, 341, 665), (665, 341, 664), (659, 341, 669), (662, 341, 666), (329, 341, 659), (666, 341, 667), (661, 341, 660), (667, 341, 668), (660, 341, 662), (668, 341, 339), (663, 341, 661), (670, 671, 673, 672), (672, 673, 677, 676), (674, 675, 671, 670), (672, 676, 674, 670), (677, 673, 671, 675), (678, 680, 681, 679), (680, 684, 685, 681), (682, 678, 679, 683), (680, 678, 682, 684), (685, 683, 679, 681), (686, 687, 689, 688), (688, 689, 693, 692), (692, 693, 691, 690), (690, 691, 687, 686), (693, 689, 687, 691)])
me_cube_002.polygons.foreach_set('use_smooth', [0, 0, 0, 0, 0, 1, 0, 0, 0, 0, 0, 0, 0, 0, 0, 0, 0, 0, 0, 0, 0, 0, 0, 0, 0, 0, 0, 0, 0, 0, 0, 0, 0, 0, 0, 0, 0, 0, 0, 0, 0, 0, 0, 0, 0, 0, 0, 0, 0, 0, 0, 0, 0, 0, 0, 0, 0, 0, 0, 0, 0, 0, 0, 0, 0, 0, 0, 0, 0, 0, 0, 0, 0, 0, 0, 0, 0, 0, 0, 0, 0, 0, 0, 0, 0, 0, 0, 0, 0, 0, 0, 0, 0, 0, 0, 0, 0, 0, 0, 0, 0, 0, 0, 0, 0, 0, 0, 0, 0, 0, 0, 0, 0, 0, 0, 0, 0, 0, 0, 0, 0, 0, 0, 0, 0, 0, 0, 0, 0, 0, 0, 0, 0, 0, 0, 0, 0, 0, 0, 0, 0, 0, 0, 0, 0, 0, 0, 0, 0, 0, 0, 0, 0, 0, 0, 0, 0, 0, 0, 0, 0, 0, 0, 0, 0, 0, 0, 0, 0, 0, 0, 0, 0, 0, 0, 0, 0, 0, 0, 0, 1, 1, 1, 1, 1, 1, 1, 1, 1, 1, 1, 1, 1, 1, 1, 1, 1, 1, 1, 1, 1, 1, 1, 1, 1, 1, 1, 1, 1, 1, 1, 1, 1, 1, 1, 1, 1, 1, 1, 1, 1, 1, 1, 1, 1, 1, 1, 1, 0, 0, 0, 0, 0, 0, 0, 0, 0, 0, 0, 0, 0, 0, 0, 0, 0, 0, 0, 0, 0, 0, 0, 0, 0, 0, 0, 0, 0, 0, 0, 0, 0, 0, 0, 0, 0, 0, 0, 0, 0, 0, 0, 0, 0, 0, 0, 0, 0, 1, 1, 1, 1, 1, 1, 1, 1, 1, 1, 1, 1, 1, 1, 1, 1, 1, 1, 1, 1, 1, 1, 1, 1, 1, 1, 1, 1, 1, 1, 1, 1, 1, 0, 0, 0, 0, 0, 1, 0, 0, 0, 0, 0, 0, 0, 0, 0, 0, 0, 0, 0, 0, 0, 0, 0, 0, 0, 0, 0, 0, 0, 0, 0, 0, 0, 0, 0, 0, 0, 0, 0, 0, 0, 0, 0, 0, 0, 0, 0, 0, 0, 0, 0, 0, 0, 0, 0, 0, 0, 0, 0, 0, 0, 0, 0, 0, 0, 0, 0, 0, 0, 0, 0, 0, 0, 0, 0, 0, 0, 0, 0, 0, 0, 0, 0, 0, 0, 0, 0, 0, 0, 0, 0, 0, 0, 0, 0, 0, 0, 0, 0, 0, 0, 0, 0, 0, 0, 0, 0, 0, 0, 0, 0, 0, 0, 0, 0, 0, 0, 0, 0, 0, 0, 0, 0, 0, 0, 0, 0, 0, 0, 0, 0, 0, 0, 0, 0, 0, 0, 0, 0, 0, 0, 0, 0, 0, 0, 0, 0, 0, 0, 0, 0, 0, 0, 0, 0, 0, 0, 0, 0, 0, 0, 0, 0, 0, 0, 0, 0, 0, 0, 0, 0, 0, 0, 0, 0, 0, 0, 0, 0, 0, 1, 1, 1, 1, 1, 1, 1, 1, 1, 1, 1, 1, 1, 1, 1, 1, 1, 1, 1, 1, 1, 1, 1, 1, 1, 1, 1, 1, 1, 1, 1, 1, 1, 1, 1, 1, 1, 1, 1, 1, 1, 1, 1, 1, 1, 1, 1, 1, 0, 0, 0, 0, 0, 0, 0, 0, 0, 0, 0, 0, 0, 0, 0, 0, 0, 0, 0, 0, 0, 0, 0, 0, 0, 0, 0, 0, 0, 0, 0, 0, 0, 0, 0, 0, 0, 0, 0, 0, 0, 0, 0, 0, 0, 0, 0, 0, 0, 1, 1, 1, 1, 1, 1, 1, 1, 1, 1, 1, 1, 1, 1, 1, 1, 1, 1, 1, 1, 1, 1, 1, 1, 1, 1, 1, 1, 1, 1, 1, 1, 1, 0, 0, 0, 0, 0, 0, 0, 0, 0, 0, 0, 0, 0, 0, 0])
_uv = me_cube_002.uv_layers.new(name='UVMap')
_uv.uv.foreach_set('vector', [0.375, 0.75, 0.625, 0.75, 0.625, 1.0, 0.375, 1.0, 0.375, 0.25, 0.625, 0.25, 0.625, 0.5, 0.375, 0.5, 0.625, 0.75, 0.875, 0.75, 0.875, 0.75, 0.625, 0.75, 0.125, 0.5, 0.375, 0.5, 0.375, 0.75, 0.625, 0.5, 0.875, 0.75, 0.625, 0.75, 0.3333, 0.3333, 0.0, 0.0, 0.0, 1.0, 0.3333, 1.0, 0.625, 0.25, 0.375, 0.25, 0.375, 0.25, 0.625, 0.25, 0.125, 0.5, 0.375, 0.75, 0.375, 0.75, 0.125, 0.5, 0.0, 0.0, 0.0, 0.0, 0.0, 0.0, 0.0, 0.0, 0.0, 0.0, 0.0, 0.0, 0.0, 0.0, 0.0, 0.0, 0.0, 0.0, 0.0, 0.0, 0.0, 0.0, 0.0, 0.0, 0.0, 0.0, 0.0, 0.0, 0.0, 0.0, 0.0, 0.0, 0.0, 0.0, 0.0, 0.0, 0.0, 0.0, 0.0, 0.0, 0.0, 0.0, 0.0, 0.0, 0.0, 0.0, 0.0, 0.0, 0.0, 0.0, 0.0, 0.0, 0.0, 0.0, 0.0, 0.0, 0.0, 0.0, 0.0, 0.0, 0.0, 0.0, 0.0, 0.0, 0.0, 0.0, 0.0, 0.0, 0.0, 0.0, 0.0, 0.0, 0.0, 0.0, 0.0, 0.0, 0.0, 0.0, 0.0, 0.0, 0.0, 0.0, 0.0, 0.0, 0.0, 0.0, 0.0, 0.0, 0.0, 0.0, 0.0, 0.0, 0.0, 0.0, 0.0, 0.0, 0.0, 0.0, 0.0, 0.0, 0.0, 0.0, 0.0, 0.0, 0.0, 0.0, 0.0, 0.0, 0.0, 0.0, 0.0, 0.0, 0.0, 0.0, 0.0, 0.0, 0.0, 0.0, 0.0, 0.0, 0.0, 0.0, 0.0, 0.0, 0.0, 0.0, 0.0, 0.0, 0.0, 0.0, 0.0, 0.0, 0.0, 0.0, 0.0, 0.0, 0.0, 0.0, 0.0, 0.0, 0.0, 0.0, 0.0, 0.0, 0.0, 0.0, 0.0, 0.0, 0.0, 0.0, 0.0, 0.0, 0.0, 0.0, 0.0, 0.0, 0.0, 0.0, 0.0, 0.0, 0.0, 0.0, 0.0, 0.0, 0.0, 0.0, 0.0, 0.0, 0.0, 0.0, 0.0, 0.0, 0.0, 0.0, 0.0, 0.0, 0.0, 0.0, 0.0, 0.0, 0.0, 0.0, 0.0, 0.0, 0.0, 0.0, 0.0, 0.0, 0.0, 0.0, 0.0, 0.0, 0.0, 0.0, 0.0, 0.0, 0.0, 0.0, 0.0, 0.0, 0.0, 0.0, 0.0, 0.0, 0.0, 0.0, 0.0, 0.0, 0.0, 0.0, 0.0, 0.0, 0.0, 0.0, 0.0, 0.0, 0.0, 0.0, 0.0, 0.0, 0.0, 0.0, 0.0, 0.0, 0.0, 0.0, 0.0, 0.0, 0.0, 0.0, 0.0, 0.0, 0.0, 0.0, 0.0, 0.0, 0.0, 0.0, 0.0, 0.0, 0.0, 0.0, 0.0, 0.0, 0.0, 0.0, 0.0, 0.0, 0.0, 0.0, 0.0, 0.0, 0.0, 0.0, 0.0, 0.0, 0.0, 0.0, 0.0, 0.0, 0.0, 0.0, 0.0, 0.0, 0.0, 0.0, 0.0, 0.0, 0.0, 0.0, 0.0, 0.0, 0.0, 0.0, 0.0, 0.0, 0.0, 0.0, 0.0, 0.0, 0.0, 0.0, 0.0, 0.0, 0.0, 0.0, 0.0, 0.0, 0.0, 0.0, 0.0, 0.0, 0.0, 0.0, 0.0, 0.0, 0.0, 0.0, 0.0, 0.0, 0.0, 0.0, 0.0, 0.0, 0.0, 0.0, 0.0, 0.0, 0.0, 0.0, 0.0, 0.0, 0.0, 0.0, 0.0, 0.0, 0.0, 0.0, 0.0, 0.0, 0.0, 0.0, 0.0, 0.0, 0.0, 0.0, 0.0, 0.0, 0.0, 0.0, 0.0, 0.0, 0.0, 0.0, 0.0, 0.0, 0.0, 0.0, 0.0, 0.0, 0.0, 0.0, 0.0, 0.0, 0.0, 0.0, 0.0, 0.0, 0.0, 0.0, 0.0, 0.0, 0.0, 0.0, 0.0, 0.0, 0.0, 0.0, 0.0, 0.0, 0.0, 0.0, 0.0, 0.0, 0.0, 0.0, 0.0, 0.0, 0.0, 0.0, 0.0, 0.0, 0.0, 0.0, 0.0, 0.0, 0.0, 0.0, 0.0, 0.0, 0.0, 0.0, 0.0, 0.0, 0.0, 0.0, 0.0, 0.0, 0.0, 0.0, 0.0, 0.0, 0.0, 0.0, 0.0, 0.0, 0.0, 0.0, 0.0, 0.0, 0.0, 0.0, 0.0, 0.0, 0.0, 0.0, 0.0, 0.0, 0.0, 0.0, 0.0, 0.0, 0.0, 0.0, 0.0, 0.0, 0.0, 0.0, 0.0, 0.0, 0.0, 0.0, 0.0, 0.0, 0.0, 0.0, 0.0, 0.0, 0.0, 0.0, 0.0, 0.0, 0.0, 0.0, 0.0, 0.0, 0.0, 0.0, 0.0, 0.0, 0.0, 0.0, 0.0, 0.0, 0.0, 0.0, 0.0, 0.0, 0.0, 0.0, 0.0, 0.0, 0.0, 0.0, 0.0, 0.0, 0.0, 0.0, 0.0, 0.0, 0.0, 0.0, 0.0, 0.0, 0.0, 0.0, 0.0, 0.0, 0.0, 0.0, 0.0, 0.0, 0.0, 0.0, 0.0, 0.0, 0.0, 0.0, 0.0, 0.0, 0.0, 0.0, 0.0, 0.0, 0.0, 0.0, 0.0, 0.0, 0.0, 0.0, 0.0, 0.0, 0.0, 0.0, 0.0, 0.0, 0.0, 0.0, 0.0, 0.0, 0.0, 0.0, 0.0, 0.0, 0.0, 0.0, 0.0, 0.0, 0.0, 0.0, 0.0, 0.0, 0.0, 0.0, 0.0, 0.0, 0.0, 0.0, 0.0, 0.0, 0.0, 0.0, 0.0, 0.0, 0.0, 0.0, 0.0, 0.0, 0.0, 0.0, 0.0, 0.0, 0.0, 0.0, 0.0, 0.0, 0.0, 0.0, 0.0, 0.0, 0.0, 0.0, 0.0, 0.0, 0.0, 0.0, 0.0, 0.0, 0.0, 0.0, 0.0, 0.0, 0.0, 0.0, 0.0, 0.0, 0.0, 0.0, 0.0, 0.0, 0.0, 0.0, 0.0, 0.0, 0.0, 0.0, 0.0, 0.0, 0.0, 0.0, 0.0, 0.0, 0.0, 0.0, 0.0, 0.0, 0.0, 0.0, 0.0, 0.0, 0.0, 0.0, 0.0, 0.0, 0.0, 0.0, 0.0, 0.0, 0.0, 0.0, 0.0, 0.0, 0.0, 0.0, 0.0, 0.0, 0.0, 0.0, 0.0, 0.0, 0.0, 0.0, 0.0, 0.0, 0.0, 0.0, 0.0, 0.0, 0.0, 0.0, 0.0, 0.0, 0.0, 0.0, 0.0, 0.0, 0.0, 0.0, 0.0, 0.0, 0.0, 0.0, 0.0, 0.0, 0.0, 0.0, 0.0, 0.0, 0.0, 0.0, 0.0, 0.0, 0.0, 0.0, 0.0, 0.0, 0.0, 0.0, 0.0, 0.0, 0.0, 0.0, 0.0, 0.0, 0.0, 0.0, 0.0, 0.0, 0.0, 0.0, 0.0, 0.0, 0.0, 0.0, 0.0, 0.0, 0.0, 0.0, 0.0, 0.0, 0.0, 0.0, 0.0, 0.0, 0.0, 0.0, 0.0, 0.0, 0.0, 0.0, 0.0, 0.0, 0.0, 0.0, 0.0, 0.0, 0.0, 0.0, 0.0, 0.0, 0.0, 0.0, 0.0, 0.0, 0.0, 0.0, 0.0, 0.0, 0.0, 0.0, 0.0, 0.0, 0.0, 0.0, 0.0, 0.0, 0.0, 0.0, 0.0, 0.0, 0.0, 0.0, 0.0, 0.0, 0.0, 0.0, 0.0, 0.0, 0.0, 0.0, 0.0, 0.0, 0.0, 0.0, 0.0, 0.0, 0.0, 0.0, 0.0, 0.0, 0.0, 0.0, 0.0, 0.0, 0.0, 0.0, 0.0, 0.0, 0.0, 0.0, 0.0, 0.0, 0.0, 0.0, 0.0, 0.0, 0.0, 0.0, 0.0, 0.0, 0.0, 0.0, 0.0, 0.0, 0.0, 0.0, 0.0, 0.0, 0.0, 0.0, 0.0, 0.0, 0.0, 0.0, 0.0, 0.0, 0.0, 0.0, 0.0, 0.0, 0.0, 0.0, 0.0, 0.0, 0.0, 0.0, 0.0, 0.0, 0.0, 0.0, 0.0, 0.0, 0.0, 0.0, 0.0, 0.0, 0.0, 0.0, 0.0, 0.0, 0.0, 0.0, 0.0, 0.0, 0.0, 0.0, 0.0, 0.0, 0.0, 0.0, 0.0, 0.0, 0.0, 0.0, 0.0, 0.0, 0.0, 0.0, 0.0, 0.0, 0.0, 0.0, 0.0, 0.0, 0.0, 0.0, 0.0, 0.0, 0.0, 0.0, 0.0, 0.0, 0.0, 0.0, 0.0, 0.0, 0.0, 0.0, 0.0, 0.0, 0.0, 0.0, 0.0, 0.0, 0.0, 0.0, 0.0, 0.0, 0.0, 0.0, 0.0, 0.0, 0.0, 0.0, 0.0, 0.0, 0.0, 0.0, 0.0, 0.0, 0.0, 0.0, 0.0, 0.0, 0.0, 0.0, 0.0, 0.0, 0.0, 0.0, 0.0, 0.0, 0.0, 0.0, 0.0, 0.0, 0.0, 0.0, 0.0, 0.0, 0.0, 0.0, 0.0, 0.0, 0.0, 0.0, 0.0, 0.0, 0.0, 0.0, 0.0, 0.0, 0.0, 0.0, 0.0, 0.0, 0.0, 0.0, 0.0, 0.0, 0.0, 0.0, 0.0, 0.0, 0.0, 0.0, 0.0, 0.0, 0.0, 0.0, 0.0, 0.0, 0.0, 0.0, 0.0, 0.0, 0.0, 0.0, 0.0, 0.0, 0.0, 0.0, 0.0, 0.0, 0.0, 0.0, 0.0, 0.0, 0.0, 0.0, 0.0, 0.0, 0.0, 0.0, 0.0, 0.0, 0.0, 0.0, 0.0, 0.0, 0.0, 0.0, 0.0, 0.0, 0.0, 0.0, 0.0, 0.0, 0.0, 0.0, 0.0, 0.0, 0.0, 0.0, 0.0, 0.0, 0.0, 0.0, 0.0, 0.0, 0.0, 0.0, 0.0, 0.0, 0.0, 0.0, 0.0, 0.0, 0.0, 0.0, 0.0, 0.0, 0.0, 0.0, 0.0, 0.0, 0.0, 0.0, 0.0, 0.0, 0.0, 0.0, 0.0, 0.0, 0.0, 0.0, 0.0, 0.0, 0.0, 0.0, 0.0, 0.0, 0.0, 0.0, 0.0, 0.0, 0.0, 0.0, 0.0, 0.0, 0.0, 0.0, 0.0, 0.0, 0.0, 0.0, 0.0, 0.0, 0.0, 0.0, 0.0, 0.0, 0.0, 0.0, 0.0, 0.0, 0.0, 0.0, 0.0, 0.0, 0.0, 0.0, 0.0, 0.0, 0.0, 0.0, 0.0, 0.0, 0.0, 0.0, 0.0, 0.0, 0.0, 0.0, 0.0, 0.0, 0.0, 0.0, 0.0, 0.0, 0.0, 0.0, 0.0, 0.0, 0.0, 0.0, 0.0, 0.0, 0.0, 0.0, 0.0, 0.0, 0.0, 0.0, 0.0, 0.0, 0.0, 0.0, 0.0, 0.0, 0.0, 0.0, 0.0, 0.0, 0.0, 0.0, 0.0, 0.0, 0.0, 0.0, 0.0, 0.0, 0.0, 0.0, 0.0, 0.0, 0.0, 0.0, 0.0, 0.0, 0.0, 0.0, 0.0, 0.0, 0.0, 0.0, 0.0, 0.0, 0.0, 0.0, 0.0, 0.0, 0.0, 0.0, 0.0, 0.0, 0.0, 0.0, 0.0, 0.0, 0.0, 0.0, 0.0, 0.0, 0.0, 0.0, 0.0, 0.0, 0.0, 0.0, 0.0, 0.0, 0.0, 0.0, 0.0, 0.0, 0.0, 0.0, 0.0, 0.0, 0.0, 0.0, 0.0, 0.0, 0.0, 0.0, 0.0, 0.0, 0.0, 0.0, 0.0, 0.0, 0.0, 0.0, 0.0, 0.0, 0.0, 0.0, 0.0, 0.0, 0.0, 0.0, 0.0, 0.0, 0.0, 0.0, 0.0, 0.0, 0.0, 0.0, 0.0, 0.0, 0.0, 0.0, 0.0, 0.0, 0.0, 0.0, 0.0, 0.0, 0.0, 0.0, 0.0, 0.0, 0.0, 0.0, 0.0, 0.0, 0.0, 0.0, 0.0, 0.0, 0.0, 0.0, 0.0, 0.0, 0.0, 0.0, 0.0, 0.0, 0.0, 0.0, 0.0, 0.0, 0.0, 0.0, 0.0, 0.0, 0.0, 0.0, 0.0, 0.0, 0.0, 0.0, 0.0, 0.0, 0.0, 0.0, 0.0, 0.0, 0.0, 0.0, 0.0, 0.0, 0.0, 0.0, 0.0, 0.0, 0.0, 0.0, 0.0, 0.0, 0.0, 0.0, 0.0, 0.0, 0.0, 0.0, 0.0, 0.0, 0.0, 0.0, 0.0, 0.0, 0.0, 0.0, 0.0, 0.0, 0.0, 0.0, 0.0, 0.0, 0.0, 0.0, 0.0, 0.0, 0.0, 0.0, 0.0, 0.0, 0.0, 0.0, 0.0, 0.0, 0.0, 0.0, 0.0, 0.0, 0.0, 0.0, 0.0, 0.0, 0.0, 0.0, 0.0, 0.0, 0.0, 0.0, 0.0, 0.0, 0.0, 0.0, 0.0, 0.0, 0.0, 0.0, 0.0, 0.0, 0.0, 0.0, 0.0, 0.0, 0.0, 0.0, 0.0, 0.0, 0.0, 0.0, 0.0, 0.0, 0.0, 0.0, 0.0, 0.0, 0.0, 0.0, 0.0, 0.0, 0.0, 0.0, 0.0, 0.0, 0.0, 0.0, 0.0, 0.0, 0.0, 0.0, 0.0, 0.0, 0.0, 0.0, 0.0, 0.0, 0.0, 0.0, 0.0, 0.0, 0.0, 0.0, 0.0, 0.0, 0.0, 0.0, 0.0, 0.0, 0.0, 0.0, 0.0, 0.0, 0.0, 0.0, 0.0, 0.0, 0.0, 0.0, 0.0, 0.0, 0.0, 0.0, 0.0, 0.0, 0.0, 0.0, 0.0, 0.0, 0.0, 0.0, 0.0, 0.0, 0.0, 0.0, 0.0, 0.0, 0.0, 0.0, 0.0, 0.0, 0.0, 0.0, 0.0, 0.0, 0.0, 0.0, 0.0, 0.0, 0.0, 0.0, 0.0, 0.0, 0.0, 0.0, 0.0, 0.0, 0.0, 0.0, 0.0, 0.0, 0.0, 0.0, 0.0, 0.0, 0.0, 0.0, 0.0, 0.0, 0.0, 0.0, 0.0, 0.0, 1.728, 0.0, 1.524, 0.0, 1.031, 0.0, 0.0, 0.0, 0.0, 0.0, 1.728, 0.0, 1.0, 1.0, 1.524, 0.28, 1.524, 0.28, 1.0, 1.0, 0.0, 0.28, 1.524, 0.28, 1.0, 1.0, 0.0, 1.0, 0.8459, 1.0, 0.1541, 1.0, 0.1541, 1.0, 0.8459, 1.0, 0.0, 0.0, 1.031, 0.0, 1.517, 0.01538, 1.69, 0.05253, 1.524, 0.28, 0.0, 0.28, 1.0, 1.0, 1.524, 0.28, 1.524, 0.28, 1.0, 1.0, 1.0, 1.0, 1.0, 1.0, 1.0, 1.0, 1.0, 1.0, 1.198, 0.4038, 0.625, 1.0, 0.7956, 1.0, 1.349, 0.3585, 1.524, 0.28, 1.728, 0.0, 1.728, 0.0, 1.524, 0.28, 1.728, 0.0, 0.0, 0.0, 0.0, 0.0, 0.4321, 0.0, 0.7561, 0.0, 1.08, 0.0, 1.375, -6.89e-05, 1.671, -0.0001378, 1.728, 0.0, 0.7561, 0.0, 1.036, 0.4657, 1.198, 0.4038, 1.08, 0.0, 1.375, -6.89e-05, 1.349, 0.3585, 1.5, 0.3133, 1.671, -0.0001378, 1.671, -0.0001378, 1.5, 0.3133, 1.524, 0.28, 1.728, 0.0, 1.036, 0.4657, 0.4375, 1.0, 0.625, 1.0, 1.198, 0.4038, 1.349, 0.3585, 0.7956, 1.0, 0.9662, 1.0, 1.5, 0.3133, 1.5, 0.3133, 0.9662, 1.0, 1.0, 1.0, 1.524, 0.28, 0.25, 1.0, 0.8739, 0.5276, 0.8739, 0.5276, 0.25, 1.0, 1.08, 0.0, 1.198, 0.4038, 1.349, 0.3585, 1.375, -6.89e-05, 0.8739, 0.5276, 0.25, 1.0, 0.4375, 1.0, 1.036, 0.4657, 0.4321, 0.0, 0.8739, 0.5276, 1.036, 0.4657, 0.7561, 0.0, 0.8459, 1.0, 0.1541, 1.0, 0.0, 1.0, 1.0, 1.0, 0.1541, 1.0, 0.8459, 1.0, 1.0, 1.0, 0.6667, 1.0, 0.3333, 1.0, 0.0, 1.0, 0.8459, 1.0, 0.8459, 1.0, 1.0, 1.0, 1.0, 1.0, 0.1541, 1.0, 0.1541, 1.0, 0.0, 1.0, 0.0, 1.0, 0.1541, 1.0, 0.8459, 1.0, 0.8459, 1.0, 0.1541, 1.0, 0.1541, 1.0, 0.1541, 1.0, 0.1541, 1.0, 0.1541, 1.0, 0.8459, 1.0, 0.8459, 1.0, 0.8459, 1.0, 0.8459, 1.0, 0.1541, 1.0, 0.8459, 1.0, 0.8459, 1.0, 0.1541, 1.0, 0.625, 1.0, 0.4375, 1.0, 0.4375, 1.0, 0.625, 1.0, 1.0, 1.0, 0.9662, 1.0, 0.9662, 1.0, 1.0, 1.0, 0.4375, 1.0, 0.25, 1.0, 0.25, 1.0, 0.4375, 1.0, 0.9662, 1.0, 0.7956, 1.0, 0.7956, 1.0, 0.9662, 1.0, 0.7956, 1.0, 0.625, 1.0, 0.625, 1.0, 0.7956, 1.0, 0.6667, 1.0, 1.0, 1.0, 1.0, 1.0, 0.6667, 1.0, 0.4321, 0.0, 0.0, 0.0, 0.0, 0.0, 0.113, 0.0, 0.2725, 0.0, 0.4177, -0.0001214, 0.4321, 0.0, 0.25, 1.0, 0.25, 1.0, 0.25, 1.0, 0.25, 1.0, 0.06539, 1.0, 0.0, 1.0, 0.0, 1.0, 0.06539, 1.0, 0.8739, 0.5276, 0.4321, 0.0, 0.4321, 0.0, 0.8739, 0.5276, 0.113, 0.0, 0.3971, 0.6188, 0.6265, 0.568, 0.2725, 0.0, 0.2725, 0.0, 0.6265, 0.568, 0.8854, 0.5687, 0.4177, -0.0001214, 0.4177, -0.0001214, 0.8854, 0.5687, 0.8739, 0.5276, 0.4321, 0.0, 0.3971, 0.6188, 0.06539, 1.0, 0.1577, 1.0, 0.6265, 0.568, 0.6265, 0.568, 0.1577, 1.0, 0.25, 1.0, 0.8854, 0.5687, 0.8854, 0.5687, 0.25, 1.0, 0.25, 1.0, 0.8739, 0.5276, 0.25, 1.0, 0.25, 1.0, 0.25, 1.0, 0.2418, 1.0, 0.2418, 1.0, 0.25, 1.0, 0.1577, 1.0, 0.1577, 1.0, 0.1577, 1.0, 0.1577, 1.0, 0.06539, 1.0, 0.06539, 1.0, 0.113, 0.0, 0.0, 0.0, 0.0, 1.0, 0.06539, 1.0, 0.3971, 0.6188, 1.0, 0.5, 1.0, 1.0, 0.9375, 1.0, 0.9375, 0.5, 0.9375, 0.5, 0.9375, 1.0, 0.875, 1.0, 0.875, 0.5, 0.875, 0.5, 0.875, 1.0, 0.8125, 1.0, 0.8125, 0.5, 0.8125, 0.5, 0.8125, 1.0, 0.75, 1.0, 0.75, 0.5, 0.75, 0.5, 0.75, 1.0, 0.6875, 1.0, 0.6875, 0.5, 0.6875, 0.5, 0.6875, 1.0, 0.625, 1.0, 0.625, 0.5, 0.625, 0.5, 0.625, 1.0, 0.5625, 1.0, 0.5625, 0.5, 0.5625, 0.5, 0.5625, 1.0, 0.5, 1.0, 0.5, 0.5, 0.5, 0.5, 0.5, 1.0, 0.4375, 1.0, 0.4375, 0.5, 0.4375, 0.5, 0.4375, 1.0, 0.375, 1.0, 0.375, 0.5, 0.375, 0.5, 0.375, 1.0, 0.3125, 1.0, 0.3125, 0.5, 0.3125, 0.5, 0.3125, 1.0, 0.25, 1.0, 0.25, 0.5, 0.25, 0.5, 0.25, 1.0, 0.1875, 1.0, 0.1875, 0.5, 0.1875, 0.5, 0.1875, 1.0, 0.125, 1.0, 0.125, 0.5, 0.11, 0.39, 0.06707, 0.3258, 0.06707, 0.3258, 0.11, 0.39, 0.125, 0.5, 0.125, 1.0, 0.0625, 1.0, 0.0625, 0.5, 0.0625, 0.5, 0.0625, 1.0, 0.0, 1.0, 0.0, 0.5, 0.25, 0.448, 0.3258, 0.4329, 0.3418, 0.4717, 0.25, 0.49, 0.3258, 0.4329, 0.39, 0.39, 0.4197, 0.4197, 0.3418, 0.4717, 0.39, 0.39, 0.4329, 0.3258, 0.4717, 0.3418, 0.4197, 0.4197, 0.4329, 0.3258, 0.448, 0.25, 0.49, 0.25, 0.4717, 0.3418, 0.448, 0.25, 0.4329, 0.1742, 0.4717, 0.1582, 0.49, 0.25, 0.4329, 0.1742, 0.39, 0.11, 0.4197, 0.08029, 0.4717, 0.1582, 0.39, 0.11, 0.3258, 0.06707, 0.3418, 0.02827, 0.4197, 0.08029, 0.3258, 0.06707, 0.25, 0.052, 0.25, 0.01, 0.3418, 0.02827, 0.25, 0.052, 0.1742, 0.06707, 0.1582, 0.02827, 0.25, 0.01, 0.1742, 0.06707, 0.11, 0.11, 0.08029, 0.08029, 0.1582, 0.02827, 0.11, 0.11, 0.06707, 0.1742, 0.02827, 0.1582, 0.08029, 0.08029, 0.06707, 0.1742, 0.052, 0.25, 0.01, 0.25, 0.02827, 0.1582, 0.052, 0.25, 0.06707, 0.3258, 0.02827, 0.3418, 0.01, 0.25, 0.06707, 0.3258, 0.11, 0.39, 0.08029, 0.4197, 0.02827, 0.3418, 0.11, 0.39, 0.1742, 0.4329, 0.1582, 0.4717, 0.08029, 0.4197, 0.1742, 0.4329, 0.25, 0.448, 0.25, 0.49, 0.1582, 0.4717, 0.3258, 0.4329, 0.25, 0.448, 0.1742, 0.4329, 0.11, 0.39, 0.06707, 0.3258, 0.052, 0.25, 0.06707, 0.1742, 0.11, 0.11, 0.1742, 0.06707, 0.25, 0.052, 0.3258, 0.06707, 0.39, 0.11, 0.4329, 0.1742, 0.448, 0.25, 0.4329, 0.3258, 0.39, 0.39, 0.3258, 0.06707, 0.39, 0.11, 0.39, 0.11, 0.3258, 0.06707, 0.1742, 0.4329, 0.11, 0.39, 0.11, 0.39, 0.1742, 0.4329, 0.25, 0.052, 0.3258, 0.06707, 0.3258, 0.06707, 0.25, 0.052, 0.3258, 0.4329, 0.25, 0.448, 0.25, 0.448, 0.3258, 0.4329, 0.25, 0.448, 0.1742, 0.4329, 0.1742, 0.4329, 0.25, 0.448, 0.1742, 0.06707, 0.25, 0.052, 0.25, 0.052, 0.1742, 0.06707, 0.39, 0.39, 0.3258, 0.4329, 0.3258, 0.4329, 0.39, 0.39, 0.11, 0.11, 0.1742, 0.06707, 0.1742, 0.06707, 0.11, 0.11, 0.4329, 0.3258, 0.39, 0.39, 0.39, 0.39, 0.4329, 0.3258, 0.06707, 0.1742, 0.11, 0.11, 0.11, 0.11, 0.06707, 0.1742, 0.448, 0.25, 0.4329, 0.3258, 0.4329, 0.3258, 0.448, 0.25, 0.052, 0.25, 0.06707, 0.1742, 0.06707, 0.1742, 0.052, 0.25, 0.4329, 0.1742, 0.448, 0.25, 0.448, 0.25, 0.4329, 0.1742, 0.06707, 0.3258, 0.052, 0.25, 0.052, 0.25, 0.06707, 0.3258, 0.39, 0.11, 0.4329, 0.1742, 0.4329, 0.1742, 0.39, 0.11, 1.69, 0.05253, 1.517, 0.01538, 1.688, 0.002826, 1.717, 0.01538, 1.031, 0.0, 1.524, 0.0, 1.688, 0.002826, 1.517, 0.01538, 1.728, 0.0, 1.717, 0.01538, 1.688, 0.002826, 1.524, 0.0, 1.524, 0.28, 1.69, 0.05253, 1.717, 0.01538, 1.728, 0.0, 1.728, 0.0, 1.524, 0.28, 0.7956, 1.0, 0.625, 1.0, 0.625, 1.0, 0.7956, 1.0, 1.0, 1.0, 0.9662, 1.0, 0.9662, 1.0, 1.0, 1.0, 0.625, 1.0, 0.4375, 1.0, 0.4375, 1.0, 0.625, 1.0, 1.0, 1.0, 1.0, 1.0, 1.0, 1.0, 1.0, 1.0, 0.9662, 1.0, 0.7956, 1.0, 0.7956, 1.0, 0.9662, 1.0, 0.0, 1.0, 0.3333, 1.0, 0.3333, 1.0, 0.0, 1.0, 0.3333, 1.0, 0.6667, 1.0, 0.6667, 1.0, 0.3333, 1.0, 1.0, 1.0, 0.6667, 0.6667, 0.6667, 1.0, 1.0, 1.0, 0.6667, 0.6667, 0.3333, 0.3333, 0.3333, 1.0, 0.6667, 1.0, 1.0, 1.0, 0.9662, 1.0, 1.0, 1.0, 0.6667, 0.6667, 1.0, 1.0, 1.0, 1.0, 0.6667, 0.6667, 0.625, 1.0, 0.4375, 1.0, 0.4375, 1.0, 0.625, 1.0, 0.0, 0.0, 0.3333, 0.3333, 0.3333, 0.3333, 0.0, 0.0, 0.3333, 0.3333, 0.6667, 0.6667, 0.6667, 0.6667, 0.3333, 0.3333, 0.9662, 1.0, 0.7956, 1.0, 0.7956, 1.0, 0.9662, 1.0, 1.0, 1.0, 0.9662, 1.0, 0.9662, 1.0, 1.0, 1.0, 1.0, 1.0, 1.0, 1.0, 1.0, 1.0, 1.0, 1.0, 0.7956, 1.0, 0.625, 1.0, 0.625, 1.0, 0.7956, 1.0, 0.6667, 0.6667, 1.0, 1.0, 0.6667, 0.6667, 1.0, 1.0, 1.0, 1.0, 1.0, 1.0, 0.3333, 0.3333, 0.6667, 0.6667, 0.3333, 0.3333, 0.4375, 1.0, 0.25, 1.0, 0.4375, 1.0, 0.0, 0.0, 0.3333, 0.3333, 0.0, 0.0, 0.2418, 1.0, 0.1577, 1.0, 0.2418, 1.0, 0.7956, 1.0, 0.625, 1.0, 0.7956, 1.0, 0.1577, 1.0, 0.06539, 1.0, 0.1577, 1.0, 0.625, 1.0, 0.4375, 1.0, 0.625, 1.0, 0.06539, 1.0, 0.0, 1.0, 0.06539, 1.0, 0.9662, 1.0, 0.7956, 1.0, 0.9662, 1.0, 0.375, 0.75, 0.375, 1.0, 0.625, 1.0, 0.625, 0.75, 0.375, 0.25, 0.375, 0.5, 0.625, 0.5, 0.625, 0.25, 0.625, 0.75, 0.625, 0.75, 0.875, 0.75, 0.875, 0.75, 0.125, 0.5, 0.375, 0.75, 0.375, 0.5, 0.625, 0.5, 0.625, 0.75, 0.875, 0.75, 0.3333, 0.3333, 0.3333, 1.0, 0.0, 1.0, 0.0, 0.0, 0.625, 0.25, 0.625, 0.25, 0.375, 0.25, 0.375, 0.25, 0.125, 0.5, 0.125, 0.5, 0.375, 0.75, 0.375, 0.75, 0.0, 0.0, 0.0, 0.0, 0.0, 0.0, 0.0, 0.0, 0.0, 0.0, 0.0, 0.0, 0.0, 0.0, 0.0, 0.0, 0.0, 0.0, 0.0, 0.0, 0.0, 0.0, 0.0, 0.0, 0.0, 0.0, 0.0, 0.0, 0.0, 0.0, 0.0, 0.0, 0.0, 0.0, 0.0, 0.0, 0.0, 0.0, 0.0, 0.0, 0.0, 0.0, 0.0, 0.0, 0.0, 0.0, 0.0, 0.0, 0.0, 0.0, 0.0, 0.0, 0.0, 0.0, 0.0, 0.0, 0.0, 0.0, 0.0, 0.0, 0.0, 0.0, 0.0, 0.0, 0.0, 0.0, 0.0, 0.0, 0.0, 0.0, 0.0, 0.0, 0.0, 0.0, 0.0, 0.0, 0.0, 0.0, 0.0, 0.0, 0.0, 0.0, 0.0, 0.0, 0.0, 0.0, 0.0, 0.0, 0.0, 0.0, 0.0, 0.0, 0.0, 0.0, 0.0, 0.0, 0.0, 0.0, 0.0, 0.0, 0.0, 0.0, 0.0, 0.0, 0.0, 0.0, 0.0, 0.0, 0.0, 0.0, 0.0, 0.0, 0.0, 0.0, 0.0, 0.0, 0.0, 0.0, 0.0, 0.0, 0.0, 0.0, 0.0, 0.0, 0.0, 0.0, 0.0, 0.0, 0.0, 0.0, 0.0, 0.0, 0.0, 0.0, 0.0, 0.0, 0.0, 0.0, 0.0, 0.0, 0.0, 0.0, 0.0, 0.0, 0.0, 0.0, 0.0, 0.0, 0.0, 0.0, 0.0, 0.0, 0.0, 0.0, 0.0, 0.0, 0.0, 0.0, 0.0, 0.0, 0.0, 0.0, 0.0, 0.0, 0.0, 0.0, 0.0, 0.0, 0.0, 0.0, 0.0, 0.0, 0.0, 0.0, 0.0, 0.0, 0.0, 0.0, 0.0, 0.0, 0.0, 0.0, 0.0, 0.0, 0.0, 0.0, 0.0, 0.0, 0.0, 0.0, 0.0, 0.0, 0.0, 0.0, 0.0, 0.0, 0.0, 0.0, 0.0, 0.0, 0.0, 0.0, 0.0, 0.0, 0.0, 0.0, 0.0, 0.0, 0.0, 0.0, 0.0, 0.0, 0.0, 0.0, 0.0, 0.0, 0.0, 0.0, 0.0, 0.0, 0.0, 0.0, 0.0, 0.0, 0.0, 0.0, 0.0, 0.0, 0.0, 0.0, 0.0, 0.0, 0.0, 0.0, 0.0, 0.0, 0.0, 0.0, 0.0, 0.0, 0.0, 0.0, 0.0, 0.0, 0.0, 0.0, 0.0, 0.0, 0.0, 0.0, 0.0, 0.0, 0.0, 0.0, 0.0, 0.0, 0.0, 0.0, 0.0, 0.0, 0.0, 0.0, 0.0, 0.0, 0.0, 0.0, 0.0, 0.0, 0.0, 0.0, 0.0, 0.0, 0.0, 0.0, 0.0, 0.0, 0.0, 0.0, 0.0, 0.0, 0.0, 0.0, 0.0, 0.0, 0.0, 0.0, 0.0, 0.0, 0.0, 0.0, 0.0, 0.0, 0.0, 0.0, 0.0, 0.0, 0.0, 0.0, 0.0, 0.0, 0.0, 0.0, 0.0, 0.0, 0.0, 0.0, 0.0, 0.0, 0.0, 0.0, 0.0, 0.0, 0.0, 0.0, 0.0, 0.0, 0.0, 0.0, 0.0, 0.0, 0.0, 0.0, 0.0, 0.0, 0.0, 0.0, 0.0, 0.0, 0.0, 0.0, 0.0, 0.0, 0.0, 0.0, 0.0, 0.0, 0.0, 0.0, 0.0, 0.0, 0.0, 0.0, 0.0, 0.0, 0.0, 0.0, 0.0, 0.0, 0.0, 0.0, 0.0, 0.0, 0.0, 0.0, 0.0, 0.0, 0.0, 0.0, 0.0, 0.0, 0.0, 0.0, 0.0, 0.0, 0.0, 0.0, 0.0, 0.0, 0.0, 0.0, 0.0, 0.0, 0.0, 0.0, 0.0, 0.0, 0.0, 0.0, 0.0, 0.0, 0.0, 0.0, 0.0, 0.0, 0.0, 0.0, 0.0, 0.0, 0.0, 0.0, 0.0, 0.0, 0.0, 0.0, 0.0, 0.0, 0.0, 0.0, 0.0, 0.0, 0.0, 0.0, 0.0, 0.0, 0.0, 0.0, 0.0, 0.0, 0.0, 0.0, 0.0, 0.0, 0.0, 0.0, 0.0, 0.0, 0.0, 0.0, 0.0, 0.0, 0.0, 0.0, 0.0, 0.0, 0.0, 0.0, 0.0, 0.0, 0.0, 0.0, 0.0, 0.0, 0.0, 0.0, 0.0, 0.0, 0.0, 0.0, 0.0, 0.0, 0.0, 0.0, 0.0, 0.0, 0.0, 0.0, 0.0, 0.0, 0.0, 0.0, 0.0, 0.0, 0.0, 0.0, 0.0, 0.0, 0.0, 0.0, 0.0, 0.0, 0.0, 0.0, 0.0, 0.0, 0.0, 0.0, 0.0, 0.0, 0.0, 0.0, 0.0, 0.0, 0.0, 0.0, 0.0, 0.0, 0.0, 0.0, 0.0, 0.0, 0.0, 0.0, 0.0, 0.0, 0.0, 0.0, 0.0, 0.0, 0.0, 0.0, 0.0, 0.0, 0.0, 0.0, 0.0, 0.0, 0.0, 0.0, 0.0, 0.0, 0.0, 0.0, 0.0, 0.0, 0.0, 0.0, 0.0, 0.0, 0.0, 0.0, 0.0, 0.0, 0.0, 0.0, 0.0, 0.0, 0.0, 0.0, 0.0, 0.0, 0.0, 0.0, 0.0, 0.0, 0.0, 0.0, 0.0, 0.0, 0.0, 0.0, 0.0, 0.0, 0.0, 0.0, 0.0, 0.0, 0.0, 0.0, 0.0, 0.0, 0.0, 0.0, 0.0, 0.0, 0.0, 0.0, 0.0, 0.0, 0.0, 0.0, 0.0, 0.0, 0.0, 0.0, 0.0, 0.0, 0.0, 0.0, 0.0, 0.0, 0.0, 0.0, 0.0, 0.0, 0.0, 0.0, 0.0, 0.0, 0.0, 0.0, 0.0, 0.0, 0.0, 0.0, 0.0, 0.0, 0.0, 0.0, 0.0, 0.0, 0.0, 0.0, 0.0, 0.0, 0.0, 0.0, 0.0, 0.0, 0.0, 0.0, 0.0, 0.0, 0.0, 0.0, 0.0, 0.0, 0.0, 0.0, 0.0, 0.0, 0.0, 0.0, 0.0, 0.0, 0.0, 0.0, 0.0, 0.0, 0.0, 0.0, 0.0, 0.0, 0.0, 0.0, 0.0, 0.0, 0.0, 0.0, 0.0, 0.0, 0.0, 0.0, 0.0, 0.0, 0.0, 0.0, 0.0, 0.0, 0.0, 0.0, 0.0, 0.0, 0.0, 0.0, 0.0, 0.0, 0.0, 0.0, 0.0, 0.0, 0.0, 0.0, 0.0, 0.0, 0.0, 0.0, 0.0, 0.0, 0.0, 0.0, 0.0, 0.0, 0.0, 0.0, 0.0, 0.0, 0.0, 0.0, 0.0, 0.0, 0.0, 0.0, 0.0, 0.0, 0.0, 0.0, 0.0, 0.0, 0.0, 0.0, 0.0, 0.0, 0.0, 0.0, 0.0, 0.0, 0.0, 0.0, 0.0, 0.0, 0.0, 0.0, 0.0, 0.0, 0.0, 0.0, 0.0, 0.0, 0.0, 0.0, 0.0, 0.0, 0.0, 0.0, 0.0, 0.0, 0.0, 0.0, 0.0, 0.0, 0.0, 0.0, 0.0, 0.0, 0.0, 0.0, 0.0, 0.0, 0.0, 0.0, 0.0, 0.0, 0.0, 0.0, 0.0, 0.0, 0.0, 0.0, 0.0, 0.0, 0.0, 0.0, 0.0, 0.0, 0.0, 0.0, 0.0, 0.0, 0.0, 0.0, 0.0, 0.0, 0.0, 0.0, 0.0, 0.0, 0.0, 0.0, 0.0, 0.0, 0.0, 0.0, 0.0, 0.0, 0.0, 0.0, 0.0, 0.0, 0.0, 0.0, 0.0, 0.0, 0.0, 0.0, 0.0, 0.0, 0.0, 0.0, 0.0, 0.0, 0.0, 0.0, 0.0, 0.0, 0.0, 0.0, 0.0, 0.0, 0.0, 0.0, 0.0, 0.0, 0.0, 0.0, 0.0, 0.0, 0.0, 0.0, 0.0, 0.0, 0.0, 0.0, 0.0, 0.0, 0.0, 0.0, 0.0, 0.0, 0.0, 0.0, 0.0, 0.0, 0.0, 0.0, 0.0, 0.0, 0.0, 0.0, 0.0, 0.0, 0.0, 0.0, 0.0, 0.0, 0.0, 0.0, 0.0, 0.0, 0.0, 0.0, 0.0, 0.0, 0.0, 0.0, 0.0, 0.0, 0.0, 0.0, 0.0, 0.0, 0.0, 0.0, 0.0, 0.0, 0.0, 0.0, 0.0, 0.0, 0.0, 0.0, 0.0, 0.0, 0.0, 0.0, 0.0, 0.0, 0.0, 0.0, 0.0, 0.0, 0.0, 0.0, 0.0, 0.0, 0.0, 0.0, 0.0, 0.0, 0.0, 0.0, 0.0, 0.0, 0.0, 0.0, 0.0, 0.0, 0.0, 0.0, 0.0, 0.0, 0.0, 0.0, 0.0, 0.0, 0.0, 0.0, 0.0, 0.0, 0.0, 0.0, 0.0, 0.0, 0.0, 0.0, 0.0, 0.0, 0.0, 0.0, 0.0, 0.0, 0.0, 0.0, 0.0, 0.0, 0.0, 0.0, 0.0, 0.0, 0.0, 0.0, 0.0, 0.0, 0.0, 0.0, 0.0, 0.0, 0.0, 0.0, 0.0, 0.0, 0.0, 0.0, 0.0, 0.0, 0.0, 0.0, 0.0, 0.0, 0.0, 0.0, 0.0, 0.0, 0.0, 0.0, 0.0, 0.0, 0.0, 0.0, 0.0, 0.0, 0.0, 0.0, 0.0, 0.0, 0.0, 0.0, 0.0, 0.0, 0.0, 0.0, 0.0, 0.0, 0.0, 0.0, 0.0, 0.0, 0.0, 0.0, 0.0, 0.0, 0.0, 0.0, 0.0, 0.0, 0.0, 0.0, 0.0, 0.0, 0.0, 0.0, 0.0, 0.0, 0.0, 0.0, 0.0, 0.0, 0.0, 0.0, 0.0, 0.0, 0.0, 0.0, 0.0, 0.0, 0.0, 0.0, 0.0, 0.0, 0.0, 0.0, 0.0, 0.0, 0.0, 0.0, 0.0, 0.0, 0.0, 0.0, 0.0, 0.0, 0.0, 0.0, 0.0, 0.0, 0.0, 0.0, 0.0, 0.0, 0.0, 0.0, 0.0, 0.0, 0.0, 0.0, 0.0, 0.0, 0.0, 0.0, 0.0, 0.0, 0.0, 0.0, 0.0, 0.0, 0.0, 0.0, 0.0, 0.0, 0.0, 0.0, 0.0, 0.0, 0.0, 0.0, 0.0, 0.0, 0.0, 0.0, 0.0, 0.0, 0.0, 0.0, 0.0, 0.0, 0.0, 0.0, 0.0, 0.0, 0.0, 0.0, 0.0, 0.0, 0.0, 0.0, 0.0, 0.0, 0.0, 0.0, 0.0, 0.0, 0.0, 0.0, 0.0, 0.0, 0.0, 0.0, 0.0, 0.0, 0.0, 0.0, 0.0, 0.0, 0.0, 0.0, 0.0, 0.0, 0.0, 0.0, 0.0, 0.0, 0.0, 0.0, 0.0, 0.0, 0.0, 0.0, 0.0, 0.0, 0.0, 0.0, 0.0, 0.0, 0.0, 0.0, 0.0, 0.0, 0.0, 0.0, 0.0, 0.0, 0.0, 0.0, 0.0, 0.0, 0.0, 0.0, 0.0, 0.0, 0.0, 0.0, 0.0, 0.0, 0.0, 0.0, 0.0, 0.0, 0.0, 0.0, 0.0, 0.0, 0.0, 0.0, 0.0, 0.0, 0.0, 0.0, 0.0, 0.0, 0.0, 0.0, 0.0, 0.0, 0.0, 0.0, 0.0, 0.0, 0.0, 0.0, 0.0, 0.0, 0.0, 0.0, 0.0, 0.0, 0.0, 0.0, 0.0, 0.0, 0.0, 0.0, 0.0, 0.0, 0.0, 0.0, 0.0, 0.0, 0.0, 0.0, 0.0, 0.0, 0.0, 0.0, 0.0, 0.0, 0.0, 0.0, 0.0, 0.0, 0.0, 0.0, 0.0, 0.0, 0.0, 0.0, 0.0, 0.0, 0.0, 0.0, 0.0, 0.0, 0.0, 0.0, 0.0, 0.0, 0.0, 0.0, 0.0, 0.0, 0.0, 0.0, 0.0, 0.0, 0.0, 0.0, 0.0, 0.0, 0.0, 0.0, 0.0, 0.0, 0.0, 0.0, 0.0, 0.0, 0.0, 0.0, 0.0, 0.0, 0.0, 0.0, 0.0, 0.0, 0.0, 0.0, 0.0, 0.0, 0.0, 0.0, 0.0, 0.0, 0.0, 0.0, 0.0, 0.0, 0.0, 0.0, 0.0, 0.0, 0.0, 0.0, 0.0, 0.0, 0.0, 0.0, 0.0, 0.0, 0.0, 0.0, 0.0, 0.0, 0.0, 0.0, 0.0, 0.0, 0.0, 0.0, 0.0, 0.0, 0.0, 0.0, 0.0, 0.0, 0.0, 0.0, 0.0, 0.0, 0.0, 0.0, 0.0, 0.0, 0.0, 0.0, 0.0, 0.0, 0.0, 0.0, 0.0, 0.0, 0.0, 0.0, 0.0, 0.0, 0.0, 0.0, 0.0, 0.0, 0.0, 0.0, 0.0, 0.0, 0.0, 0.0, 0.0, 0.0, 0.0, 0.0, 0.0, 0.0, 0.0, 0.0, 0.0, 0.0, 0.0, 0.0, 0.0, 0.0, 0.0, 0.0, 0.0, 0.0, 0.0, 0.0, 0.0, 0.0, 0.0, 0.0, 0.0, 0.0, 0.0, 0.0, 0.0, 0.0, 0.0, 0.0, 0.0, 0.0, 0.0, 0.0, 0.0, 0.0, 0.0, 0.0, 0.0, 0.0, 0.0, 0.0, 0.0, 0.0, 0.0, 0.0, 0.0, 0.0, 0.0, 0.0, 0.0, 0.0, 0.0, 0.0, 0.0, 0.0, 0.0, 0.0, 0.0, 0.0, 0.0, 0.0, 0.0, 0.0, 0.0, 0.0, 0.0, 0.0, 0.0, 0.0, 0.0, 0.0, 0.0, 0.0, 0.0, 0.0, 0.0, 0.0, 0.0, 0.0, 0.0, 0.0, 0.0, 0.0, 0.0, 0.0, 0.0, 0.0, 0.0, 0.0, 0.0, 0.0, 0.0, 0.0, 0.0, 0.0, 1.728, 0.0, 1.728, 0.0, 0.0, 0.0, 0.0, 0.0, 1.031, 0.0, 1.524, 0.0, 1.0, 1.0, 1.0, 1.0, 1.524, 0.28, 1.524, 0.28, 0.0, 0.28, 0.0, 1.0, 1.0, 1.0, 1.524, 0.28, 0.8459, 1.0, 0.8459, 1.0, 0.1541, 1.0, 0.1541, 1.0, 0.0, 0.0, 0.0, 0.28, 1.524, 0.28, 1.69, 0.05253, 1.517, 0.01538, 1.031, 0.0, 1.0, 1.0, 1.0, 1.0, 1.524, 0.28, 1.524, 0.28, 1.0, 1.0, 1.0, 1.0, 1.0, 1.0, 1.0, 1.0, 1.198, 0.4038, 1.349, 0.3585, 0.7956, 1.0, 0.625, 1.0, 1.524, 0.28, 1.524, 0.28, 1.728, 0.0, 1.728, 0.0, 1.728, 0.0, 1.728, 0.0, 1.671, -0.0001378, 1.375, -6.89e-05, 1.08, 0.0, 0.7561, 0.0, 0.4321, 0.0, 0.0, 0.0, 0.0, 0.0, 0.7561, 0.0, 1.08, 0.0, 1.198, 0.4038, 1.036, 0.4657, 1.375, -6.89e-05, 1.671, -0.0001378, 1.5, 0.3133, 1.349, 0.3585, 1.671, -0.0001378, 1.728, 0.0, 1.524, 0.28, 1.5, 0.3133, 1.036, 0.4657, 1.198, 0.4038, 0.625, 1.0, 0.4375, 1.0, 1.349, 0.3585, 1.5, 0.3133, 0.9662, 1.0, 0.7956, 1.0, 1.5, 0.3133, 1.524, 0.28, 1.0, 1.0, 0.9662, 1.0, 0.25, 1.0, 0.25, 1.0, 0.8739, 0.5276, 0.8739, 0.5276, 1.08, 0.0, 1.375, -6.89e-05, 1.349, 0.3585, 1.198, 0.4038, 0.8739, 0.5276, 1.036, 0.4657, 0.4375, 1.0, 0.25, 1.0, 0.4321, 0.0, 0.7561, 0.0, 1.036, 0.4657, 0.8739, 0.5276, 0.8459, 1.0, 1.0, 1.0, 0.0, 1.0, 0.1541, 1.0, 0.1541, 1.0, 0.0, 1.0, 0.3333, 1.0, 0.6667, 1.0, 1.0, 1.0, 0.8459, 1.0, 0.8459, 1.0, 1.0, 1.0, 1.0, 1.0, 0.8459, 1.0, 0.1541, 1.0, 0.0, 1.0, 0.0, 1.0, 0.1541, 1.0, 0.1541, 1.0, 0.1541, 1.0, 0.8459, 1.0, 0.8459, 1.0, 0.1541, 1.0, 0.1541, 1.0, 0.1541, 1.0, 0.1541, 1.0, 0.8459, 1.0, 0.8459, 1.0, 0.8459, 1.0, 0.8459, 1.0, 0.1541, 1.0, 0.1541, 1.0, 0.8459, 1.0, 0.8459, 1.0, 0.625, 1.0, 0.625, 1.0, 0.4375, 1.0, 0.4375, 1.0, 1.0, 1.0, 1.0, 1.0, 0.9662, 1.0, 0.9662, 1.0, 0.4375, 1.0, 0.4375, 1.0, 0.25, 1.0, 0.25, 1.0, 0.9662, 1.0, 0.9662, 1.0, 0.7956, 1.0, 0.7956, 1.0, 0.7956, 1.0, 0.7956, 1.0, 0.625, 1.0, 0.625, 1.0, 0.6667, 1.0, 0.6667, 1.0, 1.0, 1.0, 1.0, 1.0, 0.4321, 0.0, 0.4321, 0.0, 0.4177, -0.0001214, 0.2725, 0.0, 0.113, 0.0, 0.0, 0.0, 0.0, 0.0, 0.25, 1.0, 0.25, 1.0, 0.25, 1.0, 0.25, 1.0, 0.06539, 1.0, 0.06539, 1.0, 0.0, 1.0, 0.0, 1.0, 0.8739, 0.5276, 0.8739, 0.5276, 0.4321, 0.0, 0.4321, 0.0, 0.113, 0.0, 0.2725, 0.0, 0.6265, 0.568, 0.3971, 0.6188, 0.2725, 0.0, 0.4177, -0.0001214, 0.8854, 0.5687, 0.6265, 0.568, 0.4177, -0.0001214, 0.4321, 0.0, 0.8739, 0.5276, 0.8854, 0.5687, 0.3971, 0.6188, 0.6265, 0.568, 0.1577, 1.0, 0.06539, 1.0, 0.6265, 0.568, 0.8854, 0.5687, 0.25, 1.0, 0.1577, 1.0, 0.8854, 0.5687, 0.8739, 0.5276, 0.25, 1.0, 0.25, 1.0, 0.25, 1.0, 0.2418, 1.0, 0.25, 1.0, 0.25, 1.0, 0.2418, 1.0, 0.1577, 1.0, 0.1577, 1.0, 0.25, 1.0, 0.1577, 1.0, 0.06539, 1.0, 0.06539, 1.0, 0.1577, 1.0, 0.113, 0.0, 0.3971, 0.6188, 0.06539, 1.0, 0.0, 1.0, 0.0, 0.0, 1.0, 0.5, 0.9375, 0.5, 0.9375, 1.0, 1.0, 1.0, 0.9375, 0.5, 0.875, 0.5, 0.875, 1.0, 0.9375, 1.0, 0.875, 0.5, 0.8125, 0.5, 0.8125, 1.0, 0.875, 1.0, 0.8125, 0.5, 0.75, 0.5, 0.75, 1.0, 0.8125, 1.0, 0.75, 0.5, 0.6875, 0.5, 0.6875, 1.0, 0.75, 1.0, 0.6875, 0.5, 0.625, 0.5, 0.625, 1.0, 0.6875, 1.0, 0.625, 0.5, 0.5625, 0.5, 0.5625, 1.0, 0.625, 1.0, 0.5625, 0.5, 0.5, 0.5, 0.5, 1.0, 0.5625, 1.0, 0.5, 0.5, 0.4375, 0.5, 0.4375, 1.0, 0.5, 1.0, 0.4375, 0.5, 0.375, 0.5, 0.375, 1.0, 0.4375, 1.0, 0.375, 0.5, 0.3125, 0.5, 0.3125, 1.0, 0.375, 1.0, 0.3125, 0.5, 0.25, 0.5, 0.25, 1.0, 0.3125, 1.0, 0.25, 0.5, 0.1875, 0.5, 0.1875, 1.0, 0.25, 1.0, 0.1875, 0.5, 0.125, 0.5, 0.125, 1.0, 0.1875, 1.0, 0.11, 0.39, 0.11, 0.39, 0.06707, 0.3258, 0.06707, 0.3258, 0.125, 0.5, 0.0625, 0.5, 0.0625, 1.0, 0.125, 1.0, 0.0625, 0.5, 0.0, 0.5, 0.0, 1.0, 0.0625, 1.0, 0.25, 0.448, 0.25, 0.49, 0.3418, 0.4717, 0.3258, 0.4329, 0.3258, 0.4329, 0.3418, 0.4717, 0.4197, 0.4197, 0.39, 0.39, 0.39, 0.39, 0.4197, 0.4197, 0.4717, 0.3418, 0.4329, 0.3258, 0.4329, 0.3258, 0.4717, 0.3418, 0.49, 0.25, 0.448, 0.25, 0.448, 0.25, 0.49, 0.25, 0.4717, 0.1582, 0.4329, 0.1742, 0.4329, 0.1742, 0.4717, 0.1582, 0.4197, 0.08029, 0.39, 0.11, 0.39, 0.11, 0.4197, 0.08029, 0.3418, 0.02827, 0.3258, 0.06707, 0.3258, 0.06707, 0.3418, 0.02827, 0.25, 0.01, 0.25, 0.052, 0.25, 0.052, 0.25, 0.01, 0.1582, 0.02827, 0.1742, 0.06707, 0.1742, 0.06707, 0.1582, 0.02827, 0.08029, 0.08029, 0.11, 0.11, 0.11, 0.11, 0.08029, 0.08029, 0.02827, 0.1582, 0.06707, 0.1742, 0.06707, 0.1742, 0.02827, 0.1582, 0.01, 0.25, 0.052, 0.25, 0.052, 0.25, 0.01, 0.25, 0.02827, 0.3418, 0.06707, 0.3258, 0.06707, 0.3258, 0.02827, 0.3418, 0.08029, 0.4197, 0.11, 0.39, 0.11, 0.39, 0.08029, 0.4197, 0.1582, 0.4717, 0.1742, 0.4329, 0.1742, 0.4329, 0.1582, 0.4717, 0.25, 0.49, 0.25, 0.448, 0.3258, 0.4329, 0.39, 0.39, 0.4329, 0.3258, 0.448, 0.25, 0.4329, 0.1742, 0.39, 0.11, 0.3258, 0.06707, 0.25, 0.052, 0.1742, 0.06707, 0.11, 0.11, 0.06707, 0.1742, 0.052, 0.25, 0.06707, 0.3258, 0.11, 0.39, 0.1742, 0.4329, 0.25, 0.448, 0.3258, 0.06707, 0.3258, 0.06707, 0.39, 0.11, 0.39, 0.11, 0.1742, 0.4329, 0.1742, 0.4329, 0.11, 0.39, 0.11, 0.39, 0.25, 0.052, 0.25, 0.052, 0.3258, 0.06707, 0.3258, 0.06707, 0.3258, 0.4329, 0.3258, 0.4329, 0.25, 0.448, 0.25, 0.448, 0.25, 0.448, 0.25, 0.448, 0.1742, 0.4329, 0.1742, 0.4329, 0.1742, 0.06707, 0.1742, 0.06707, 0.25, 0.052, 0.25, 0.052, 0.39, 0.39, 0.39, 0.39, 0.3258, 0.4329, 0.3258, 0.4329, 0.11, 0.11, 0.11, 0.11, 0.1742, 0.06707, 0.1742, 0.06707, 0.4329, 0.3258, 0.4329, 0.3258, 0.39, 0.39, 0.39, 0.39, 0.06707, 0.1742, 0.06707, 0.1742, 0.11, 0.11, 0.11, 0.11, 0.448, 0.25, 0.448, 0.25, 0.4329, 0.3258, 0.4329, 0.3258, 0.052, 0.25, 0.052, 0.25, 0.06707, 0.1742, 0.06707, 0.1742, 0.4329, 0.1742, 0.4329, 0.1742, 0.448, 0.25, 0.448, 0.25, 0.06707, 0.3258, 0.06707, 0.3258, 0.052, 0.25, 0.052, 0.25, 0.39, 0.11, 0.39, 0.11, 0.4329, 0.1742, 0.4329, 0.1742, 1.69, 0.05253, 1.717, 0.01538, 1.688, 0.002826, 1.517, 0.01538, 1.031, 0.0, 1.517, 0.01538, 1.688, 0.002826, 1.524, 0.0, 1.728, 0.0, 1.524, 0.0, 1.688, 0.002826, 1.717, 0.01538, 1.524, 0.28, 1.524, 0.28, 1.728, 0.0, 1.728, 0.0, 1.717, 0.01538, 1.69, 0.05253, 0.7956, 1.0, 0.7956, 1.0, 0.625, 1.0, 0.625, 1.0, 1.0, 1.0, 1.0, 1.0, 0.9662, 1.0, 0.9662, 1.0, 0.625, 1.0, 0.625, 1.0, 0.4375, 1.0, 0.4375, 1.0, 1.0, 1.0, 1.0, 1.0, 1.0, 1.0, 1.0, 1.0, 0.9662, 1.0, 0.9662, 1.0, 0.7956, 1.0, 0.7956, 1.0, 0.0, 1.0, 0.0, 1.0, 0.3333, 1.0, 0.3333, 1.0, 0.3333, 1.0, 0.3333, 1.0, 0.6667, 1.0, 0.6667, 1.0, 1.0, 1.0, 1.0, 1.0, 0.6667, 1.0, 0.6667, 0.6667, 0.6667, 0.6667, 0.6667, 1.0, 0.3333, 1.0, 0.3333, 0.3333, 1.0, 1.0, 0.9662, 1.0, 0.9662, 1.0, 0.6667, 0.6667, 0.6667, 0.6667, 1.0, 1.0, 1.0, 1.0, 0.625, 1.0, 0.625, 1.0, 0.4375, 1.0, 0.4375, 1.0, 0.0, 0.0, 0.0, 0.0, 0.3333, 0.3333, 0.3333, 0.3333, 0.3333, 0.3333, 0.3333, 0.3333, 0.6667, 0.6667, 0.6667, 0.6667, 0.9662, 1.0, 0.9662, 1.0, 0.7956, 1.0, 0.7956, 1.0, 1.0, 1.0, 1.0, 1.0, 0.9662, 1.0, 0.9662, 1.0, 1.0, 1.0, 1.0, 1.0, 1.0, 1.0, 1.0, 1.0, 0.7956, 1.0, 0.7956, 1.0, 0.625, 1.0, 0.625, 1.0, 0.6667, 0.6667, 1.0, 1.0, 1.0, 1.0, 1.0, 1.0, 1.0, 1.0, 1.0, 1.0, 0.3333, 0.3333, 0.6667, 0.6667, 0.6667, 0.6667, 0.4375, 1.0, 0.25, 1.0, 0.25, 1.0, 0.0, 0.0, 0.3333, 0.3333, 0.3333, 0.3333, 0.2418, 1.0, 0.1577, 1.0, 0.1577, 1.0, 0.7956, 1.0, 0.625, 1.0, 0.625, 1.0, 0.1577, 1.0, 0.06539, 1.0, 0.06539, 1.0, 0.625, 1.0, 0.4375, 1.0, 0.4375, 1.0, 0.06539, 1.0, 0.0, 1.0, 0.0, 1.0, 0.9662, 1.0, 0.7956, 1.0, 0.7956, 1.0, 0.375, 0.0, 0.625, 0.0, 0.625, 0.25, 0.375, 0.25, 0.375, 0.25, 0.625, 0.25, 0.625, 0.5, 0.375, 0.5, 0.375, 0.75, 0.625, 0.75, 0.625, 1.0, 0.375, 1.0, 0.125, 0.5, 0.375, 0.5, 0.375, 0.75, 0.125, 0.75, 0.625, 0.5, 0.875, 0.5, 0.875, 0.75, 0.625, 0.75, 0.375, 0.0, 0.375, 0.25, 0.625, 0.25, 0.625, 0.0, 0.375, 0.25, 0.375, 0.5, 0.625, 0.5, 0.625, 0.25, 0.375, 0.75, 0.375, 1.0, 0.625, 1.0, 0.625, 0.75, 0.125, 0.5, 0.125, 0.75, 0.375, 0.75, 0.375, 0.5, 0.625, 0.5, 0.625, 0.75, 0.875, 0.75, 0.875, 0.5, 0.375, 0.0, 0.625, 0.0, 0.625, 0.25, 0.375, 0.25, 0.375, 0.25, 0.625, 0.25, 0.625, 0.5, 0.375, 0.5, 0.375, 0.5, 0.625, 0.5, 0.625, 0.75, 0.375, 0.75, 0.375, 0.75, 0.625, 0.75, 0.625, 1.0, 0.375, 1.0, 0.625, 0.5, 0.875, 0.5, 0.875, 0.75, 0.625, 0.75])
me_cube_002.use_remesh_fix_poles = True
me_cube_002.use_remesh_preserve_attributes = False
me_cube_002.update()
me_cube_005 = bpy.data.meshes.new('Cube.005')
me_cube_005.from_pydata([(-0.5469, -1.821, -0.1203), (-0.3125, -1.821, -0.0764), (-1.753e-09, -1.821, 0.1736), (-0.3125, -1.821, -0.03717), (-0.08173, -1.821, 0.1736), (-0.2816, -1.821, 0.06822), (-0.1971, -1.821, 0.1588), (-0.5469, 0.1794, -0.1865), (-0.2967, 2.179, -0.233), (-0.1639, 2.179, -0.1491), (-0.1069, 2.179, -0.1219), (-0.04429, 2.179, -0.1053), (-4.881e-10, 2.179, -0.1053), (0.5469, -1.821, -0.1203), (0.3125, -1.821, -0.0764), (0.3125, -1.821, -0.03717), (0.08173, -1.821, 0.1736), (0.2816, -1.821, 0.06822), (0.1971, -1.821, 0.1588), (0.5469, 0.1794, -0.1865), (0.2967, 2.179, -0.233), (0.1639, 2.179, -0.1491), (0.1069, 2.179, -0.1219), (0.04429, 2.179, -0.1053), (-1.437e-09, -0.7206, 0.3039), (-1.121e-09, 0.1794, 0.3641), (-7.9e-10, 1.379, 0.1672), (-0.4281, 1.389, -0.2126), (0.4281, 1.389, -0.2126), (-0.5469, -0.7006, -0.1634), (0.5469, -0.7006, -0.1634), (-0.1717, 1.381, 0.1184), (-0.3108, 1.384, -0.02268), (-0.3925, 1.388, -0.1387), (-0.1708, -0.7168, 0.2662), (-0.4155, -0.7106, 0.07023), (-0.5125, -0.7043, -0.07573), (0.1708, -0.7168, 0.2662), (0.4155, -0.7106, 0.07023), (0.5125, -0.7043, -0.07573), (0.4996, 0.1794, -0.07887), (0.3938, 0.1794, 0.08881), (0.2221, 0.1794, 0.3065), (-0.4996, 0.1794, -0.07887), (-0.3938, 0.1794, 0.08881), (-0.2221, 0.1794, 0.3065), (0.1717, 1.381, 0.1184), (0.3108, 1.384, -0.02268), (0.3925, 1.388, -0.1387), (-0.372, -1.821, 0.01924), (0.372, -1.821, 0.01924)], [], [(8, 27, 33, 9), (9, 33, 32, 10), (10, 32, 31, 11), (11, 31, 26, 12), (23, 12, 26, 46), (22, 23, 46, 47), (21, 22, 47, 48), (20, 21, 48, 28), (7, 43, 33, 27), (32, 33, 43, 44), (31, 32, 44, 45), (25, 26, 31, 45), (26, 25, 42, 46), (41, 47, 46, 42), (40, 48, 47, 41), (28, 48, 40, 19), (19, 40, 39, 30), (38, 39, 40, 41), (37, 38, 41, 42), (25, 24, 37, 42), (25, 45, 34, 24), (34, 45, 44, 35), (35, 44, 43, 36), (7, 29, 36, 43), (0, 49, 36, 29), (49, 6, 35, 36), (13, 30, 39, 50), (50, 39, 38, 18), (18, 38, 37, 16), (6, 4, 34, 35), (4, 2, 24, 34), (16, 37, 24, 2), (14, 13, 50, 18, 17, 15), (1, 3, 5, 6, 49, 0)])
me_cube_005.polygons.foreach_set('use_smooth', [True] * 34)
_uv = me_cube_005.uv_layers.new(name='UVMap')
_uv.uv.foreach_set('vector', [0.0, 0.0, 0.0, 0.0, 0.0, 0.0, 0.0, 0.0, 0.0, 0.0, 0.0, 0.0, 0.0, 0.0, 0.0, 0.0, 0.0, 0.0, 0.0, 0.0, 0.0, 0.0, 0.0, 0.0, 0.0, 0.0, 0.0, 0.0, 0.0, 0.0, 0.0, 0.0, 0.0, 0.0, 0.0, 0.0, 0.0, 0.0, 0.0, 0.0, 0.0, 0.0, 0.0, 0.0, 0.0, 0.0, 0.0, 0.0, 0.0, 0.0, 0.0, 0.0, 0.0, 0.0, 0.0, 0.0, 0.0, 0.0, 0.0, 0.0, 0.0, 0.0, 0.0, 0.0, 0.0, 0.0, 0.0, 0.0, 0.0, 0.0, 0.0, 0.0, 0.0, 0.0, 0.0, 0.0, 0.0, 0.0, 0.0, 0.0, 0.0, 0.0, 0.0, 0.0, 0.0, 0.0, 0.0, 0.0, 0.0, 0.0, 0.0, 0.0, 0.0, 0.0, 0.0, 0.0, 0.0, 0.0, 0.0, 0.0, 0.0, 0.0, 0.0, 0.0, 0.0, 0.0, 0.0, 0.0, 0.0, 0.0, 0.0, 0.0, 0.0, 0.0, 0.0, 0.0, 0.0, 0.0, 0.0, 0.0, 0.0, 0.0, 0.0, 0.0, 0.0, 0.0, 0.0, 0.0, 0.0, 0.0, 0.0, 0.0, 0.0, 0.0, 0.0, 0.0, 0.0, 0.0, 0.0, 0.0, 0.0, 0.0, 0.0, 0.0, 0.0, 0.0, 0.0, 0.0, 0.0, 0.0, 0.0, 0.0, 0.0, 0.0, 0.0, 0.0, 0.0, 0.0, 0.0, 0.0, 0.0, 0.0, 0.0, 0.0, 0.0, 0.0, 0.0, 0.0, 0.0, 0.0, 0.0, 0.0, 0.0, 0.0, 0.0, 0.0, 0.0, 0.0, 0.0, 0.0, 0.0, 0.0, 0.0, 0.0, 0.0, 0.0, 0.0, 0.0, 0.0, 0.0, 0.0, 0.0, 0.0, 0.0, 0.0, 0.0, 0.0, 0.0, 0.0, 0.0, 0.0, 0.0, 0.0, 0.0, 0.0, 0.0, 0.0, 0.0, 0.0, 0.0, 0.0, 0.0, 0.0, 0.0, 0.0, 0.0, 0.0, 0.0, 0.0, 0.0, 0.0, 0.0, 0.0, 0.0, 0.0, 0.0, 0.0, 0.0, 0.0, 0.0, 0.0, 0.0, 0.0, 0.0, 0.0, 0.0, 0.0, 0.0, 0.0, 0.0, 0.0, 0.0, 0.0, 0.0, 0.0, 0.0, 0.0, 0.0, 0.0, 0.0, 0.0, 0.0, 0.0, 0.0, 0.0, 0.0, 0.0, 0.0, 0.0, 0.0, 0.0, 0.0, 0.0, 0.0, 0.0, 0.0, 0.0, 0.0, 0.0, 0.0, 0.0, 0.0, 0.0, 0.0, 0.0, 0.0, 0.0, 0.0, 0.0, 0.0])
me_cube_005.use_remesh_fix_poles = True
me_cube_005.use_remesh_preserve_attributes = False
me_cube_005.update()
me_cube_006 = bpy.data.meshes.new('Cube.006')
me_cube_006.from_pydata([(-0.5469, -1.948, 0.1754), (-0.3125, -1.948, 0.2193), (8.278e-10, -1.948, 0.4693), (-0.3125, -1.948, 0.2586), (-0.08173, -1.948, 0.4693), (-0.2816, -1.948, 0.3639), (-0.1971, -1.948, 0.4545), (-0.5469, 0.0523, 0.1092), (-0.2967, 2.052, 0.06276), (-0.1639, 2.052, 0.1467), (-0.1069, 2.052, 0.1738), (-0.04429, 2.052, 0.1904), (2.093e-09, 2.052, 0.1904), (0.5469, -1.948, 0.1754), (0.3125, -1.948, 0.2193), (0.3125, -1.948, 0.2586), (0.08173, -1.948, 0.4693), (0.2816, -1.948, 0.3639), (0.1971, -1.948, 0.4545), (0.5469, 0.0523, 0.1092), (0.2967, 2.052, 0.06276), (0.1639, 2.052, 0.1467), (0.1069, 2.052, 0.1738), (0.04429, 2.052, 0.1904), (-0.5469, -1.948, -0.8246), (-0.5469, 0.0523, -0.8908), (-0.2967, 2.052, -0.1072), (0.5469, -1.948, -0.8246), (0.5469, 0.0523, -0.8908), (0.2967, 2.052, -0.1072), (-0.5264, 0.3109, -0.8323), (-0.4744, 0.8109, -0.2495), (-0.2914, 2.094, -0.04946), (0.5264, 0.3109, -0.8323), (0.4744, 0.8109, -0.2495), (0.2914, 2.094, -0.04946)], [], [(8, 20, 21, 22, 23, 12, 11, 10, 9), (3, 5, 6, 4, 2, 16, 18, 17, 15, 14, 1), (0, 1, 14, 13), (13, 19, 28, 27), (0, 13, 27, 24), (19, 20, 29, 28), (20, 8, 26, 29), (7, 0, 24, 25), (8, 7, 25, 26), (26, 25, 28, 29), (24, 27, 28, 25), (33, 34, 31, 30), (35, 32, 31, 34)])
me_cube_006.polygons.foreach_set('use_smooth', [1, 1, 1, 1, 1, 1, 1, 1, 1, 1, 1, 0, 0])
_uv = me_cube_006.uv_layers.new(name='UVMap')
_uv.uv.foreach_set('vector', [0.4375, 1.0, 0.4375, 1.0, 0.25, 1.0, 0.1577, 1.0, 0.06539, 1.0, 0.0, 1.0, 0.06539, 1.0, 0.1577, 1.0, 0.2418, 1.0, 0.25, 1.0, 0.2418, 1.0, 0.1577, 1.0, 0.06539, 1.0, 0.0, 1.0, 0.06539, 1.0, 0.1577, 1.0, 0.2418, 1.0, 0.25, 1.0, 0.25, 1.0, 0.25, 1.0, 0.4375, 1.0, 0.25, 1.0, 0.25, 1.0, 0.4375, 1.0, 0.4375, 1.0, 0.4375, 1.0, 0.4375, 1.0, 0.4375, 1.0, 0.4375, 1.0, 0.4375, 1.0, 0.4375, 1.0, 0.4375, 1.0, 0.4375, 1.0, 0.4375, 1.0, 0.4375, 1.0, 0.4375, 1.0, 0.4375, 1.0, 0.4375, 1.0, 0.4375, 1.0, 0.4375, 1.0, 0.4375, 1.0, 0.4375, 1.0, 0.4375, 1.0, 0.4375, 1.0, 0.4375, 1.0, 0.4375, 1.0, 0.4375, 1.0, 0.4375, 1.0, 0.4375, 1.0, 0.4375, 1.0, 0.4375, 1.0, 0.4375, 1.0, 0.4375, 1.0, 0.4375, 1.0, 0.4375, 1.0, 0.4375, 1.0, 0.375, 0.75, 0.625, 0.75, 0.625, 1.0, 0.375, 1.0, 0.625, 0.5, 0.875, 0.5, 0.875, 0.75, 0.625, 0.75])
me_cube_006.use_remesh_fix_poles = True
me_cube_006.use_remesh_preserve_attributes = False
me_cube_006.update()
me_cube_007 = bpy.data.meshes.new('Cube.007')
me_cube_007.from_pydata([(-0.5469, -1.821, -0.1203), (-0.3125, -1.821, -0.0764), (-1.753e-09, -1.821, 0.1736), (-0.3125, -1.821, -0.03717), (-0.08173, -1.821, 0.1736), (-0.2816, -1.821, 0.06822), (-0.1971, -1.821, 0.1588), (-0.5469, 0.1794, -0.1865), (-0.2967, 2.179, -0.233), (-0.1639, 2.179, -0.1491), (-0.1069, 2.179, -0.1219), (-0.04429, 2.179, -0.1053), (-4.881e-10, 2.179, -0.1053), (0.5469, -1.821, -0.1203), (0.3125, -1.821, -0.0764), (0.3125, -1.821, -0.03717), (0.08173, -1.821, 0.1736), (0.2816, -1.821, 0.06822), (0.1971, -1.821, 0.1588), (0.5469, 0.1794, -0.1865), (0.2967, 2.179, -0.233), (0.1639, 2.179, -0.1491), (0.1069, 2.179, -0.1219), (0.04429, 2.179, -0.1053), (-1.437e-09, -0.7206, 0.3039), (-1.121e-09, 0.1794, 0.3641), (-7.9e-10, 1.379, 0.1672), (-0.4281, 1.389, -0.2126), (0.4281, 1.389, -0.2126), (-0.5469, -0.7006, -0.1634), (0.5469, -0.7006, -0.1634), (-0.1717, 1.381, 0.1184), (-0.3108, 1.384, -0.02268), (-0.3925, 1.388, -0.1387), (-0.1708, -0.7168, 0.2662), (-0.4155, -0.7106, 0.07023), (-0.5125, -0.7043, -0.07573), (0.1708, -0.7168, 0.2662), (0.4155, -0.7106, 0.07023), (0.5125, -0.7043, -0.07573), (0.4996, 0.1794, -0.07887), (0.3938, 0.1794, 0.08881), (0.2221, 0.1794, 0.3065), (-0.4996, 0.1794, -0.07887), (-0.3938, 0.1794, 0.08881), (-0.2221, 0.1794, 0.3065), (0.1717, 1.381, 0.1184), (0.3108, 1.384, -0.02268), (0.3925, 1.388, -0.1387), (-0.372, -1.821, 0.01924), (0.372, -1.821, 0.01924)], [], [(8, 9, 33, 27), (9, 10, 32, 33), (10, 11, 31, 32), (11, 12, 26, 31), (23, 46, 26, 12), (22, 47, 46, 23), (21, 48, 47, 22), (20, 28, 48, 21), (7, 27, 33, 43), (32, 44, 43, 33), (31, 45, 44, 32), (25, 45, 31, 26), (26, 46, 42, 25), (41, 42, 46, 47), (40, 41, 47, 48), (28, 19, 40, 48), (19, 30, 39, 40), (38, 41, 40, 39), (37, 42, 41, 38), (25, 42, 37, 24), (25, 24, 34, 45), (34, 35, 44, 45), (35, 36, 43, 44), (7, 43, 36, 29), (0, 29, 36, 49), (49, 36, 35, 6), (13, 50, 39, 30), (50, 18, 38, 39), (18, 16, 37, 38), (6, 35, 34, 4), (4, 34, 24, 2), (16, 2, 24, 37), (14, 15, 17, 18, 50, 13), (1, 0, 49, 6, 5, 3)])
me_cube_007.polygons.foreach_set('use_smooth', [True] * 34)
_uv = me_cube_007.uv_layers.new(name='UVMap')
_uv.uv.foreach_set('vector', [0.0, 0.0, 0.0, 0.0, 0.0, 0.0, 0.0, 0.0, 0.0, 0.0, 0.0, 0.0, 0.0, 0.0, 0.0, 0.0, 0.0, 0.0, 0.0, 0.0, 0.0, 0.0, 0.0, 0.0, 0.0, 0.0, 0.0, 0.0, 0.0, 0.0, 0.0, 0.0, 0.0, 0.0, 0.0, 0.0, 0.0, 0.0, 0.0, 0.0, 0.0, 0.0, 0.0, 0.0, 0.0, 0.0, 0.0, 0.0, 0.0, 0.0, 0.0, 0.0, 0.0, 0.0, 0.0, 0.0, 0.0, 0.0, 0.0, 0.0, 0.0, 0.0, 0.0, 0.0, 0.0, 0.0, 0.0, 0.0, 0.0, 0.0, 0.0, 0.0, 0.0, 0.0, 0.0, 0.0, 0.0, 0.0, 0.0, 0.0, 0.0, 0.0, 0.0, 0.0, 0.0, 0.0, 0.0, 0.0, 0.0, 0.0, 0.0, 0.0, 0.0, 0.0, 0.0, 0.0, 0.0, 0.0, 0.0, 0.0, 0.0, 0.0, 0.0, 0.0, 0.0, 0.0, 0.0, 0.0, 0.0, 0.0, 0.0, 0.0, 0.0, 0.0, 0.0, 0.0, 0.0, 0.0, 0.0, 0.0, 0.0, 0.0, 0.0, 0.0, 0.0, 0.0, 0.0, 0.0, 0.0, 0.0, 0.0, 0.0, 0.0, 0.0, 0.0, 0.0, 0.0, 0.0, 0.0, 0.0, 0.0, 0.0, 0.0, 0.0, 0.0, 0.0, 0.0, 0.0, 0.0, 0.0, 0.0, 0.0, 0.0, 0.0, 0.0, 0.0, 0.0, 0.0, 0.0, 0.0, 0.0, 0.0, 0.0, 0.0, 0.0, 0.0, 0.0, 0.0, 0.0, 0.0, 0.0, 0.0, 0.0, 0.0, 0.0, 0.0, 0.0, 0.0, 0.0, 0.0, 0.0, 0.0, 0.0, 0.0, 0.0, 0.0, 0.0, 0.0, 0.0, 0.0, 0.0, 0.0, 0.0, 0.0, 0.0, 0.0, 0.0, 0.0, 0.0, 0.0, 0.0, 0.0, 0.0, 0.0, 0.0, 0.0, 0.0, 0.0, 0.0, 0.0, 0.0, 0.0, 0.0, 0.0, 0.0, 0.0, 0.0, 0.0, 0.0, 0.0, 0.0, 0.0, 0.0, 0.0, 0.0, 0.0, 0.0, 0.0, 0.0, 0.0, 0.0, 0.0, 0.0, 0.0, 0.0, 0.0, 0.0, 0.0, 0.0, 0.0, 0.0, 0.0, 0.0, 0.0, 0.0, 0.0, 0.0, 0.0, 0.0, 0.0, 0.0, 0.0, 0.0, 0.0, 0.0, 0.0, 0.0, 0.0, 0.0, 0.0, 0.0, 0.0, 0.0, 0.0, 0.0, 0.0, 0.0, 0.0, 0.0, 0.0, 0.0, 0.0, 0.0, 0.0, 0.0, 0.0, 0.0, 0.0, 0.0, 0.0])
me_cube_007.use_remesh_fix_poles = True
me_cube_007.use_remesh_preserve_attributes = False
me_cube_007.update()

# ---- objects
ob_plane = bpy.data.objects.new('plane', me_cube_002)
ob_windowout = bpy.data.objects.new('windowOut', me_cube_005)
ob_cockpit = bpy.data.objects.new('cockpit', me_cube_006)
ob_windowin = bpy.data.objects.new('windowIn', me_cube_007)

# ---- transforms, parenting, visibility, modifiers, constraints
ob_plane.location = (-1.876e-06, -2.09, 0.4186)
_m = ob_plane.modifiers.new('Auto Smooth', 'NODES')
_m.node_group = ng_auto_smooth
_gi = [s.identifier for s in ng_auto_smooth.interface.items_tree if s.item_type == 'SOCKET' and s.in_out == 'INPUT']
_m[_gi[1]] = 0.5236  # Angle
ob_windowout.location = (1.753e-09, 9.571, 1.637)
_m = ob_windowout.modifiers.new('Auto Smooth', 'NODES')
_m.node_group = ng_auto_smooth
_gi = [s.identifier for s in ng_auto_smooth.interface.items_tree if s.item_type == 'SOCKET' and s.in_out == 'INPUT']
_m[_gi[1]] = 0.5236  # Angle
ob_cockpit.location = (-8.278e-10, 9.698, 1.341)
_m = ob_cockpit.modifiers.new('Auto Smooth', 'NODES')
_m.node_group = ng_auto_smooth
_gi = [s.identifier for s in ng_auto_smooth.interface.items_tree if s.item_type == 'SOCKET' and s.in_out == 'INPUT']
_m[_gi[1]] = 0.5236  # Angle
ob_windowin.location = (1.753e-09, 9.571, 1.637)
_m = ob_windowin.modifiers.new('Auto Smooth', 'NODES')
_m.node_group = ng_auto_smooth
_gi = [s.identifier for s in ng_auto_smooth.interface.items_tree if s.item_type == 'SOCKET' and s.in_out == 'INPUT']
_m[_gi[1]] = 0.5236  # Angle

# ---- collection membership
scene.collection.objects.link(ob_plane)
scene.collection.objects.link(ob_windowout)
scene.collection.objects.link(ob_cockpit)
scene.collection.objects.link(ob_windowin)

# ---- scene / render settings (as saved in the file)
scene.frame_start = 1; scene.frame_end = 250; scene.frame_set(1)
scene.render.engine = 'CYCLES'
scene.cycles.sampling_pattern = 'TABULATED_SOBOL'
scene.cycles.use_light_tree = False
scene.view_settings.view_transform = 'Filmic'
bpy.context.view_layer.update()

# ---- added for rendering (the .blend has no active camera and no usable light): camera, sun
cam_auto = bpy.data.cameras.new('AutoCamera')
cam_auto.lens = 50.0
cam_auto.sensor_width = 36.0
cam_auto.clip_end = 1000.0
ob_auto_camera = bpy.data.objects.new('AutoCamera', cam_auto)
scene.collection.objects.link(ob_auto_camera)
ob_auto_camera.location = (25.7487, -28.1039, 23.265)
ob_auto_camera.rotation_euler = (1.09748, -7.21219e-08, 0.694738)
scene.camera = ob_auto_camera
light_auto_sun = bpy.data.lights.new('AutoSun', 'SUN')
light_auto_sun.energy = 3.0
light_auto_sun.angle = 0.0523599
ob_auto_sun = bpy.data.objects.new('AutoSun', light_auto_sun)
scene.collection.objects.link(ob_auto_sun)
ob_auto_sun.rotation_euler = (0.872665, 0.174533, 0.523599)
bpy.context.view_layer.update()
